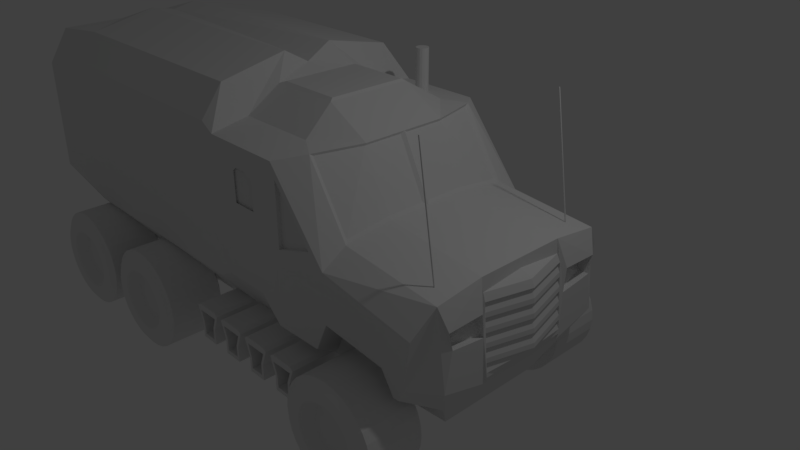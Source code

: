 # Source: Transport_Truck_Detailed_.blend  (saved by Blender 2.78.0; exported with 4.5.12 LTS)
import bpy
from mathutils import Matrix  # noqa: F401  (used for matrix-valued properties, if any)

bpy.ops.wm.read_factory_settings(use_empty=True)
scene = bpy.context.scene
scene.name = 'Scene'

# ---- collections
col_collection_1 = bpy.data.collections.new('Collection 1'); scene.collection.children.link(col_collection_1)

# ---- world
world_world = bpy.data.worlds.new('World'); scene.world = world_world
world_world.color = (0.05088, 0.05088, 0.05088)
world_world.use_sun_shadow = False
world_world.sun_shadow_jitter_overblur = 0.0
world_world.cycles.sampling_method = 'MANUAL'

# ---- cameras
cam_camera = bpy.data.cameras.new('Camera')
cam_camera.clip_end = 100.0
cam_camera.lens = 35.0
cam_camera.sensor_width = 32.0
cam_camera.sensor_height = 18.0
cam_camera.ortho_scale = 7.314
cam_camera.dof.focus_distance = 0.0
cam_camera.dof.aperture_fstop = 128.0

# ---- lights
light_lamp = bpy.data.lights.new('Lamp', 'POINT')
light_lamp.transmission_factor = 0.0
light_lamp.cutoff_distance = 30.0
light_lamp.energy = 100.0
light_lamp.shadow_buffer_clip_start = 1.001
light_lamp.shadow_soft_size = 0.1
light_lamp.shadow_maximum_resolution = 0.006
light_lamp.use_absolute_resolution = True

# ---- meshes
me_circle_001 = bpy.data.meshes.new('Circle.001')
me_circle_001.from_pydata([(0.0, 1.0, 0.0), (-0.3827, 0.9239, 0.0), (-0.7071, 0.7071, 0.0), (-0.9239, 0.3827, 0.0), (-1.0, -4.371e-08, 0.0), (-0.9239, -0.3827, 0.0), (-0.7071, -0.7071, 0.0), (-0.3827, -0.9239, 0.0), (-1.51e-07, -1.0, 0.0), (0.3827, -0.9239, 0.0), (0.7071, -0.7071, 0.0), (0.9239, -0.3827, 0.0), (1.0, 1.192e-08, 0.0), (0.9239, 0.3827, 0.0), (0.7071, 0.7071, 0.0), (0.3827, 0.9239, 0.0), (0.0, 1.0, 7.139), (-0.3827, 0.9239, 7.139), (-0.7071, 0.7071, 7.139), (-0.9239, 0.3827, 7.139), (-1.0, -4.371e-08, 7.139), (-0.9239, -0.3827, 7.139), (-0.7071, -0.7071, 7.139), (-0.3827, -0.9239, 7.139), (-1.51e-07, -1.0, 7.139), (0.3827, -0.9239, 7.139), (0.7071, -0.7071, 7.139), (0.9239, -0.3827, 7.139), (1.0, 1.192e-08, 7.139), (0.9239, 0.3827, 7.139), (0.7071, 0.7071, 7.139), (0.3827, 0.9239, 7.139)], [], [(1, 2, 18, 17), (9, 10, 26, 25), (2, 3, 19, 18), (10, 11, 27, 26), (3, 4, 20, 19), (11, 12, 28, 27), (4, 5, 21, 20), (12, 13, 29, 28), (5, 6, 22, 21), (13, 14, 30, 29), (6, 7, 23, 22), (14, 15, 31, 30), (7, 8, 24, 23), (0, 1, 17, 16), (15, 0, 16, 31), (8, 9, 25, 24), (17, 18, 19, 20, 21, 22, 23, 24, 25, 26, 27, 28, 29, 30, 31, 16)])
me_circle_001.use_remesh_preserve_volume = False
me_circle_001.use_remesh_preserve_attributes = False
me_circle_001.use_mirror_vertex_groups = False
me_circle_001.update()
me_cylinder_004 = bpy.data.meshes.new('Cylinder.004')
me_cylinder_004.from_pydata([(0.1187, 0.5966, 1.0), (0.2328, 0.5619, 1.0), (0.3379, 0.5057, 1.0), (0.4301, 0.4301, 1.0), (0.5057, 0.3379, 1.0), (0.5619, 0.2328, 1.0), (0.5966, 0.1187, 1.0), (0.6082, 9.672e-08, 1.0), (0.5966, -0.1187, 1.0), (0.5619, -0.2328, 1.0), (0.5057, -0.3379, 1.0), (0.4301, -0.4301, 1.0), (0.3379, -0.5057, 1.0), (0.2328, -0.5619, 1.0), (0.1187, -0.5966, 1.0), (-1.539e-07, -0.6082, 1.0), (-0.1187, -0.5966, 1.0), (-0.2328, -0.5619, 1.0), (-0.3379, -0.5057, 1.0), (-0.4301, -0.4301, 1.0), (-0.5057, -0.3379, 1.0), (-0.5619, -0.2328, 1.0), (-0.5966, -0.1187, 1.0), (-0.6082, 5.78e-07, 1.0), (-0.5966, 0.1187, 1.0), (-0.5619, 0.2328, 1.0), (-0.5057, 0.3379, 1.0), (-0.4301, 0.4301, 1.0), (-0.3379, 0.5057, 1.0), (-0.2328, 0.5619, 1.0), (-5.543e-08, 0.6082, 1.0), (-0.1187, 0.5966, 1.0), (-0.1683, 0.8462, 1.0), (-0.3302, 0.7971, 1.0), (-0.4793, 0.7174, 1.0), (-0.6101, 0.6101, 1.0), (-0.7174, 0.4793, 1.0), (-0.7971, 0.3302, 1.0), (-0.8462, 0.1683, 1.0), (-0.8628, 7.162e-07, 1.0), (-0.8462, -0.1683, 1.0), (-0.7971, -0.3302, 1.0), (-0.7174, -0.4793, 1.0), (-0.6101, -0.6101, 1.0), (-0.4793, -0.7174, 1.0), (-0.3302, -0.7971, 1.0), (-0.1683, -0.8462, 1.0), (-2.431e-07, -0.8628, 1.0), (0.1683, -0.8462, 1.0), (0.3302, -0.7971, 1.0), (0.4793, -0.7174, 1.0), (0.6101, -0.6101, 1.0), (0.7174, -0.4793, 1.0), (0.7971, -0.3302, 1.0), (0.8462, -0.1683, 1.0), (0.8628, 3.353e-08, 1.0), (0.8462, 0.1683, 1.0), (0.7971, 0.3302, 1.0), (0.7174, 0.4793, 1.0), (0.6101, 0.6101, 1.0), (0.4793, 0.7174, 1.0), (0.3302, 0.7971, 1.0), (0.1683, 0.8462, 1.0), (-1.034e-07, 0.8628, 1.0), (-1.034e-07, 0.8628, -1.0), (0.0, 1.0, -0.8635), (-1.034e-07, 0.8628, 1.0), (0.0, 1.0, 0.8635), (0.1683, 0.8462, -1.0), (0.1951, 0.9808, -0.8635), (0.1683, 0.8462, 1.0), (0.1951, 0.9808, 0.8635), (0.3302, 0.7971, -1.0), (0.3827, 0.9239, -0.8635), (0.3302, 0.7971, 1.0), (0.3827, 0.9239, 0.8635), (0.4793, 0.7174, -1.0), (0.5556, 0.8315, -0.8635), (0.4793, 0.7174, 1.0), (0.5556, 0.8315, 0.8635), (0.6101, 0.6101, -1.0), (0.7071, 0.7071, -0.8635), (0.6101, 0.6101, 1.0), (0.7071, 0.7071, 0.8635), (0.7174, 0.4793, -1.0), (0.8315, 0.5556, -0.8635), (0.7174, 0.4793, 1.0), (0.8315, 0.5556, 0.8635), (0.7971, 0.3302, -1.0), (0.9239, 0.3827, -0.8635), (0.7971, 0.3302, 1.0), (0.9239, 0.3827, 0.8635), (0.8462, 0.1683, -1.0), (0.9808, 0.1951, -0.8635), (0.8462, 0.1683, 1.0), (0.9808, 0.1951, 0.8635), (0.8628, 3.446e-08, -1.0), (1.0, 7.55e-08, -0.8635), (0.8628, 3.353e-08, 1.0), (1.0, 7.55e-08, 0.8635), (0.8462, -0.1683, -1.0), (0.9808, -0.1951, -0.8635), (0.8462, -0.1683, 1.0), (0.9808, -0.1951, 0.8635), (0.7971, -0.3302, -1.0), (0.9239, -0.3827, -0.8635), (0.7971, -0.3302, 1.0), (0.9239, -0.3827, 0.8635), (0.7174, -0.4793, -1.0), (0.8315, -0.5556, -0.8635), (0.7174, -0.4793, 1.0), (0.8315, -0.5556, 0.8635), (0.6101, -0.6101, -1.0), (0.7071, -0.7071, -0.8635), (0.6101, -0.6101, 1.0), (0.7071, -0.7071, 0.8635), (0.4793, -0.7174, -1.0), (0.5556, -0.8315, -0.8635), (0.4793, -0.7174, 1.0), (0.5556, -0.8315, 0.8635), (0.3302, -0.7971, -1.0), (0.3827, -0.9239, -0.8635), (0.3302, -0.7971, 1.0), (0.3827, -0.9239, 0.8635), (0.1683, -0.8462, -1.0), (0.1951, -0.9808, -0.8635), (0.1683, -0.8462, 1.0), (0.1951, -0.9808, 0.8635), (-2.403e-07, -0.8628, -1.0), (-3.258e-07, -1.0, -0.8635), (-2.431e-07, -0.8628, 1.0), (-3.258e-07, -1.0, 0.8635), (-0.1683, -0.8462, -1.0), (-0.1951, -0.9808, -0.8635), (-0.1683, -0.8462, 1.0), (-0.1951, -0.9808, 0.8635), (-0.3302, -0.7971, -1.0), (-0.3827, -0.9239, -0.8635), (-0.3302, -0.7971, 1.0), (-0.3827, -0.9239, 0.8635), (-0.4793, -0.7174, -1.0), (-0.5556, -0.8315, -0.8635), (-0.4793, -0.7174, 1.0), (-0.5556, -0.8315, 0.8635), (-0.6101, -0.6101, -1.0), (-0.7071, -0.7071, -0.8635), (-0.6101, -0.6101, 1.0), (-0.7071, -0.7071, 0.8635), (-0.7174, -0.4793, -1.0), (-0.8315, -0.5556, -0.8635), (-0.7174, -0.4793, 1.0), (-0.8315, -0.5556, 0.8635), (-0.7971, -0.3302, -1.0), (-0.9239, -0.3827, -0.8635), (-0.7971, -0.3302, 1.0), (-0.9239, -0.3827, 0.8635), (-0.8462, -0.1683, -1.0), (-0.9808, -0.1951, -0.8635), (-0.8462, -0.1683, 1.0), (-0.9808, -0.1951, 0.8635), (-0.8628, 7.134e-07, -1.0), (-1.0, 9.656e-07, -0.8635), (-0.8628, 7.162e-07, 1.0), (-1.0, 9.656e-07, 0.8635), (-0.8462, 0.1683, -1.0), (-0.9808, 0.1951, -0.8635), (-0.8462, 0.1683, 1.0), (-0.9808, 0.1951, 0.8635), (-0.7971, 0.3302, -1.0), (-0.9239, 0.3827, -0.8635), (-0.7971, 0.3302, 1.0), (-0.9239, 0.3827, 0.8635), (-0.7174, 0.4793, -1.0), (-0.8315, 0.5556, -0.8635), (-0.7174, 0.4793, 1.0), (-0.8315, 0.5556, 0.8635), (-0.6101, 0.6101, -1.0), (-0.7071, 0.7071, -0.8635), (-0.6101, 0.6101, 1.0), (-0.7071, 0.7071, 0.8635), (-0.4793, 0.7174, -1.0), (-0.5556, 0.8315, -0.8635), (-0.4793, 0.7174, 1.0), (-0.5556, 0.8315, 0.8635), (-0.3302, 0.7971, -1.0), (-0.3827, 0.9239, -0.8635), (-0.3302, 0.7971, 1.0), (-0.3827, 0.9239, 0.8635), (-0.1683, 0.8462, -1.0), (-0.1951, 0.9808, -0.8635), (-0.1683, 0.8462, 1.0), (-0.1951, 0.9808, 0.8635), (-1.416e-08, 0.4297, 0.6525), (0.08383, 0.4214, 0.6525), (0.2387, 0.3573, 0.6525), (0.3038, 0.3038, 0.6525), (0.1644, 0.397, 0.6525), (0.3573, 0.2387, 0.6525), (0.397, 0.1644, 0.6525), (0.4214, 0.08383, 0.6525), (0.4297, 1.346e-07, 0.6525), (0.4214, -0.08383, 0.6525), (0.397, -0.1644, 0.6525), (0.3573, -0.2387, 0.6525), (0.3038, -0.3038, 0.6525), (0.2387, -0.3573, 0.6525), (0.1644, -0.397, 0.6525), (0.08383, -0.4214, 0.6525), (-8.373e-08, -0.4297, 0.6525), (-0.08383, -0.4214, 0.6525), (-0.1644, -0.397, 0.6525), (-0.2387, -0.3573, 0.6525), (-0.3038, -0.3038, 0.6525), (-0.3573, -0.2387, 0.6525), (-0.397, -0.1644, 0.6525), (-0.4214, -0.08383, 0.6525), (-0.4297, 4.746e-07, 0.6525), (-0.4214, 0.08383, 0.6525), (-0.397, 0.1644, 0.6525), (-0.3573, 0.2387, 0.6525), (-0.3038, 0.3038, 0.6525), (-0.2387, 0.3573, 0.6525), (-0.1644, 0.397, 0.6525), (-0.08383, 0.4214, 0.6525)], [], [(189, 191, 67, 65), (73, 75, 79, 77), (77, 79, 83, 81), (81, 83, 87, 85), (85, 87, 91, 89), (89, 91, 95, 93), (93, 95, 99, 97), (97, 99, 103, 101), (101, 103, 107, 105), (105, 107, 111, 109), (109, 111, 115, 113), (113, 115, 119, 117), (117, 119, 123, 121), (121, 123, 127, 125), (125, 127, 131, 129), (129, 131, 135, 133), (133, 135, 139, 137), (137, 139, 143, 141), (141, 143, 147, 145), (145, 147, 151, 149), (149, 151, 155, 153), (153, 155, 159, 157), (157, 159, 163, 161), (161, 163, 167, 165), (165, 167, 171, 169), (169, 171, 175, 173), (173, 175, 179, 177), (177, 179, 183, 181), (181, 183, 187, 185), (185, 187, 191, 189), (69, 71, 75, 73), (48, 49, 13, 14), (170, 166, 38, 37), (65, 67, 71, 69), (65, 69, 68, 64), (71, 67, 66, 70), (69, 73, 72, 68), (75, 71, 70, 74), (73, 77, 76, 72), (79, 75, 74, 78), (77, 81, 80, 76), (83, 79, 78, 82), (81, 85, 84, 80), (87, 83, 82, 86), (85, 89, 88, 84), (91, 87, 86, 90), (89, 93, 92, 88), (95, 91, 90, 94), (93, 97, 96, 92), (99, 95, 94, 98), (97, 101, 100, 96), (103, 99, 98, 102), (101, 105, 104, 100), (107, 103, 102, 106), (105, 109, 108, 104), (111, 107, 106, 110), (109, 113, 112, 108), (115, 111, 110, 114), (113, 117, 116, 112), (119, 115, 114, 118), (117, 121, 120, 116), (123, 119, 118, 122), (121, 125, 124, 120), (127, 123, 122, 126), (125, 129, 128, 124), (131, 127, 126, 130), (129, 133, 132, 128), (135, 131, 130, 134), (133, 137, 136, 132), (139, 135, 134, 138), (137, 141, 140, 136), (143, 139, 138, 142), (141, 145, 144, 140), (147, 143, 142, 146), (145, 149, 148, 144), (151, 147, 146, 150), (149, 153, 152, 148), (155, 151, 150, 154), (153, 157, 156, 152), (159, 155, 154, 158), (157, 161, 160, 156), (163, 159, 158, 162), (161, 165, 164, 160), (167, 163, 162, 166), (165, 169, 168, 164), (171, 167, 166, 170), (169, 173, 172, 168), (175, 171, 170, 174), (173, 177, 176, 172), (179, 175, 174, 178), (177, 181, 180, 176), (183, 179, 178, 182), (181, 185, 184, 180), (187, 183, 182, 186), (185, 189, 188, 184), (191, 187, 186, 190), (189, 65, 64, 188), (67, 191, 190, 66), (64, 68, 72, 76, 80, 84, 88, 92, 96, 100, 104, 108, 112, 116, 120, 124, 128, 132, 136, 140, 144, 148, 152, 156, 160, 164, 168, 172, 176, 180, 184, 188), (90, 86, 58, 57), (126, 122, 49, 48), (162, 158, 40, 39), (82, 78, 60, 59), (118, 114, 51, 50), (154, 150, 42, 41), (190, 186, 33, 32), (74, 70, 62, 61), (110, 106, 53, 52), (146, 142, 44, 43), (182, 178, 35, 34), (102, 98, 55, 54), (138, 134, 46, 45), (174, 170, 37, 36), (94, 90, 57, 56), (130, 126, 48, 47), (66, 190, 32, 63), (166, 162, 39, 38), (86, 82, 59, 58), (122, 118, 50, 49), (158, 154, 41, 40), (78, 74, 61, 60), (114, 110, 52, 51), (150, 146, 43, 42), (186, 182, 34, 33), (70, 66, 63, 62), (106, 102, 54, 53), (142, 138, 45, 44), (178, 174, 36, 35), (98, 94, 56, 55), (134, 130, 47, 46), (14, 13, 206, 207), (35, 36, 26, 27), (62, 63, 30, 0), (49, 50, 12, 13), (36, 37, 25, 26), (50, 51, 11, 12), (37, 38, 24, 25), (51, 52, 10, 11), (38, 39, 23, 24), (52, 53, 9, 10), (39, 40, 22, 23), (53, 54, 8, 9), (40, 41, 21, 22), (54, 55, 7, 8), (41, 42, 20, 21), (55, 56, 6, 7), (42, 43, 19, 20), (56, 57, 5, 6), (43, 44, 18, 19), (57, 58, 4, 5), (44, 45, 17, 18), (63, 32, 31, 30), (58, 59, 3, 4), (45, 46, 16, 17), (32, 33, 29, 31), (59, 60, 2, 3), (46, 47, 15, 16), (33, 34, 28, 29), (60, 61, 1, 2), (47, 48, 14, 15), (34, 35, 27, 28), (61, 62, 0, 1), (193, 192, 223, 222, 221, 220, 219, 218, 217, 216, 215, 214, 213, 212, 211, 210, 209, 208, 207, 206, 205, 204, 203, 202, 201, 200, 199, 198, 197, 195, 194, 196), (28, 27, 220, 221), (15, 14, 207, 208), (0, 30, 192, 193), (2, 1, 196, 194), (29, 28, 221, 222), (16, 15, 208, 209), (3, 2, 194, 195), (4, 3, 195, 197), (31, 29, 222, 223), (17, 16, 209, 210), (1, 0, 193, 196), (30, 31, 223, 192), (18, 17, 210, 211), (5, 4, 197, 198), (19, 18, 211, 212), (6, 5, 198, 199), (20, 19, 212, 213), (7, 6, 199, 200), (21, 20, 213, 214), (8, 7, 200, 201), (22, 21, 214, 215), (9, 8, 201, 202), (23, 22, 215, 216), (10, 9, 202, 203), (24, 23, 216, 217), (11, 10, 203, 204), (25, 24, 217, 218), (12, 11, 204, 205), (26, 25, 218, 219), (13, 12, 205, 206), (27, 26, 219, 220)])
me_cylinder_004.use_remesh_preserve_volume = False
me_cylinder_004.use_remesh_preserve_attributes = False
me_cylinder_004.use_mirror_vertex_groups = False
me_cylinder_004.update()
me_cylinder_003 = bpy.data.meshes.new('Cylinder.003')
me_cylinder_003.from_pydata([(0.1187, 0.5966, 1.0), (0.2328, 0.5619, 1.0), (0.3379, 0.5057, 1.0), (0.4301, 0.4301, 1.0), (0.5057, 0.3379, 1.0), (0.5619, 0.2328, 1.0), (0.5966, 0.1187, 1.0), (0.6082, 9.672e-08, 1.0), (0.5966, -0.1187, 1.0), (0.5619, -0.2328, 1.0), (0.5057, -0.3379, 1.0), (0.4301, -0.4301, 1.0), (0.3379, -0.5057, 1.0), (0.2328, -0.5619, 1.0), (0.1187, -0.5966, 1.0), (-1.539e-07, -0.6082, 1.0), (-0.1187, -0.5966, 1.0), (-0.2328, -0.5619, 1.0), (-0.3379, -0.5057, 1.0), (-0.4301, -0.4301, 1.0), (-0.5057, -0.3379, 1.0), (-0.5619, -0.2328, 1.0), (-0.5966, -0.1187, 1.0), (-0.6082, 5.78e-07, 1.0), (-0.5966, 0.1187, 1.0), (-0.5619, 0.2328, 1.0), (-0.5057, 0.3379, 1.0), (-0.4301, 0.4301, 1.0), (-0.3379, 0.5057, 1.0), (-0.2328, 0.5619, 1.0), (-5.543e-08, 0.6082, 1.0), (-0.1187, 0.5966, 1.0), (-0.1683, 0.8462, 1.0), (-0.3302, 0.7971, 1.0), (-0.4793, 0.7174, 1.0), (-0.6101, 0.6101, 1.0), (-0.7174, 0.4793, 1.0), (-0.7971, 0.3302, 1.0), (-0.8462, 0.1683, 1.0), (-0.8628, 7.162e-07, 1.0), (-0.8462, -0.1683, 1.0), (-0.7971, -0.3302, 1.0), (-0.7174, -0.4793, 1.0), (-0.6101, -0.6101, 1.0), (-0.4793, -0.7174, 1.0), (-0.3302, -0.7971, 1.0), (-0.1683, -0.8462, 1.0), (-2.431e-07, -0.8628, 1.0), (0.1683, -0.8462, 1.0), (0.3302, -0.7971, 1.0), (0.4793, -0.7174, 1.0), (0.6101, -0.6101, 1.0), (0.7174, -0.4793, 1.0), (0.7971, -0.3302, 1.0), (0.8462, -0.1683, 1.0), (0.8628, 3.353e-08, 1.0), (0.8462, 0.1683, 1.0), (0.7971, 0.3302, 1.0), (0.7174, 0.4793, 1.0), (0.6101, 0.6101, 1.0), (0.4793, 0.7174, 1.0), (0.3302, 0.7971, 1.0), (0.1683, 0.8462, 1.0), (-1.034e-07, 0.8628, 1.0), (-1.034e-07, 0.8628, -1.0), (0.0, 1.0, -0.8635), (-1.034e-07, 0.8628, 1.0), (0.0, 1.0, 0.8635), (0.1683, 0.8462, -1.0), (0.1951, 0.9808, -0.8635), (0.1683, 0.8462, 1.0), (0.1951, 0.9808, 0.8635), (0.3302, 0.7971, -1.0), (0.3827, 0.9239, -0.8635), (0.3302, 0.7971, 1.0), (0.3827, 0.9239, 0.8635), (0.4793, 0.7174, -1.0), (0.5556, 0.8315, -0.8635), (0.4793, 0.7174, 1.0), (0.5556, 0.8315, 0.8635), (0.6101, 0.6101, -1.0), (0.7071, 0.7071, -0.8635), (0.6101, 0.6101, 1.0), (0.7071, 0.7071, 0.8635), (0.7174, 0.4793, -1.0), (0.8315, 0.5556, -0.8635), (0.7174, 0.4793, 1.0), (0.8315, 0.5556, 0.8635), (0.7971, 0.3302, -1.0), (0.9239, 0.3827, -0.8635), (0.7971, 0.3302, 1.0), (0.9239, 0.3827, 0.8635), (0.8462, 0.1683, -1.0), (0.9808, 0.1951, -0.8635), (0.8462, 0.1683, 1.0), (0.9808, 0.1951, 0.8635), (0.8628, 3.446e-08, -1.0), (1.0, 7.55e-08, -0.8635), (0.8628, 3.353e-08, 1.0), (1.0, 7.55e-08, 0.8635), (0.8462, -0.1683, -1.0), (0.9808, -0.1951, -0.8635), (0.8462, -0.1683, 1.0), (0.9808, -0.1951, 0.8635), (0.7971, -0.3302, -1.0), (0.9239, -0.3827, -0.8635), (0.7971, -0.3302, 1.0), (0.9239, -0.3827, 0.8635), (0.7174, -0.4793, -1.0), (0.8315, -0.5556, -0.8635), (0.7174, -0.4793, 1.0), (0.8315, -0.5556, 0.8635), (0.6101, -0.6101, -1.0), (0.7071, -0.7071, -0.8635), (0.6101, -0.6101, 1.0), (0.7071, -0.7071, 0.8635), (0.4793, -0.7174, -1.0), (0.5556, -0.8315, -0.8635), (0.4793, -0.7174, 1.0), (0.5556, -0.8315, 0.8635), (0.3302, -0.7971, -1.0), (0.3827, -0.9239, -0.8635), (0.3302, -0.7971, 1.0), (0.3827, -0.9239, 0.8635), (0.1683, -0.8462, -1.0), (0.1951, -0.9808, -0.8635), (0.1683, -0.8462, 1.0), (0.1951, -0.9808, 0.8635), (-2.403e-07, -0.8628, -1.0), (-3.258e-07, -1.0, -0.8635), (-2.431e-07, -0.8628, 1.0), (-3.258e-07, -1.0, 0.8635), (-0.1683, -0.8462, -1.0), (-0.1951, -0.9808, -0.8635), (-0.1683, -0.8462, 1.0), (-0.1951, -0.9808, 0.8635), (-0.3302, -0.7971, -1.0), (-0.3827, -0.9239, -0.8635), (-0.3302, -0.7971, 1.0), (-0.3827, -0.9239, 0.8635), (-0.4793, -0.7174, -1.0), (-0.5556, -0.8315, -0.8635), (-0.4793, -0.7174, 1.0), (-0.5556, -0.8315, 0.8635), (-0.6101, -0.6101, -1.0), (-0.7071, -0.7071, -0.8635), (-0.6101, -0.6101, 1.0), (-0.7071, -0.7071, 0.8635), (-0.7174, -0.4793, -1.0), (-0.8315, -0.5556, -0.8635), (-0.7174, -0.4793, 1.0), (-0.8315, -0.5556, 0.8635), (-0.7971, -0.3302, -1.0), (-0.9239, -0.3827, -0.8635), (-0.7971, -0.3302, 1.0), (-0.9239, -0.3827, 0.8635), (-0.8462, -0.1683, -1.0), (-0.9808, -0.1951, -0.8635), (-0.8462, -0.1683, 1.0), (-0.9808, -0.1951, 0.8635), (-0.8628, 7.134e-07, -1.0), (-1.0, 9.656e-07, -0.8635), (-0.8628, 7.162e-07, 1.0), (-1.0, 9.656e-07, 0.8635), (-0.8462, 0.1683, -1.0), (-0.9808, 0.1951, -0.8635), (-0.8462, 0.1683, 1.0), (-0.9808, 0.1951, 0.8635), (-0.7971, 0.3302, -1.0), (-0.9239, 0.3827, -0.8635), (-0.7971, 0.3302, 1.0), (-0.9239, 0.3827, 0.8635), (-0.7174, 0.4793, -1.0), (-0.8315, 0.5556, -0.8635), (-0.7174, 0.4793, 1.0), (-0.8315, 0.5556, 0.8635), (-0.6101, 0.6101, -1.0), (-0.7071, 0.7071, -0.8635), (-0.6101, 0.6101, 1.0), (-0.7071, 0.7071, 0.8635), (-0.4793, 0.7174, -1.0), (-0.5556, 0.8315, -0.8635), (-0.4793, 0.7174, 1.0), (-0.5556, 0.8315, 0.8635), (-0.3302, 0.7971, -1.0), (-0.3827, 0.9239, -0.8635), (-0.3302, 0.7971, 1.0), (-0.3827, 0.9239, 0.8635), (-0.1683, 0.8462, -1.0), (-0.1951, 0.9808, -0.8635), (-0.1683, 0.8462, 1.0), (-0.1951, 0.9808, 0.8635), (-1.416e-08, 0.4297, 0.6525), (0.08383, 0.4214, 0.6525), (0.2387, 0.3573, 0.6525), (0.3038, 0.3038, 0.6525), (0.1644, 0.397, 0.6525), (0.3573, 0.2387, 0.6525), (0.397, 0.1644, 0.6525), (0.4214, 0.08383, 0.6525), (0.4297, 1.346e-07, 0.6525), (0.4214, -0.08383, 0.6525), (0.397, -0.1644, 0.6525), (0.3573, -0.2387, 0.6525), (0.3038, -0.3038, 0.6525), (0.2387, -0.3573, 0.6525), (0.1644, -0.397, 0.6525), (0.08383, -0.4214, 0.6525), (-8.373e-08, -0.4297, 0.6525), (-0.08383, -0.4214, 0.6525), (-0.1644, -0.397, 0.6525), (-0.2387, -0.3573, 0.6525), (-0.3038, -0.3038, 0.6525), (-0.3573, -0.2387, 0.6525), (-0.397, -0.1644, 0.6525), (-0.4214, -0.08383, 0.6525), (-0.4297, 4.746e-07, 0.6525), (-0.4214, 0.08383, 0.6525), (-0.397, 0.1644, 0.6525), (-0.3573, 0.2387, 0.6525), (-0.3038, 0.3038, 0.6525), (-0.2387, 0.3573, 0.6525), (-0.1644, 0.397, 0.6525), (-0.08383, 0.4214, 0.6525)], [], [(189, 191, 67, 65), (73, 75, 79, 77), (77, 79, 83, 81), (81, 83, 87, 85), (85, 87, 91, 89), (89, 91, 95, 93), (93, 95, 99, 97), (97, 99, 103, 101), (101, 103, 107, 105), (105, 107, 111, 109), (109, 111, 115, 113), (113, 115, 119, 117), (117, 119, 123, 121), (121, 123, 127, 125), (125, 127, 131, 129), (129, 131, 135, 133), (133, 135, 139, 137), (137, 139, 143, 141), (141, 143, 147, 145), (145, 147, 151, 149), (149, 151, 155, 153), (153, 155, 159, 157), (157, 159, 163, 161), (161, 163, 167, 165), (165, 167, 171, 169), (169, 171, 175, 173), (173, 175, 179, 177), (177, 179, 183, 181), (181, 183, 187, 185), (185, 187, 191, 189), (69, 71, 75, 73), (48, 49, 13, 14), (170, 166, 38, 37), (65, 67, 71, 69), (65, 69, 68, 64), (71, 67, 66, 70), (69, 73, 72, 68), (75, 71, 70, 74), (73, 77, 76, 72), (79, 75, 74, 78), (77, 81, 80, 76), (83, 79, 78, 82), (81, 85, 84, 80), (87, 83, 82, 86), (85, 89, 88, 84), (91, 87, 86, 90), (89, 93, 92, 88), (95, 91, 90, 94), (93, 97, 96, 92), (99, 95, 94, 98), (97, 101, 100, 96), (103, 99, 98, 102), (101, 105, 104, 100), (107, 103, 102, 106), (105, 109, 108, 104), (111, 107, 106, 110), (109, 113, 112, 108), (115, 111, 110, 114), (113, 117, 116, 112), (119, 115, 114, 118), (117, 121, 120, 116), (123, 119, 118, 122), (121, 125, 124, 120), (127, 123, 122, 126), (125, 129, 128, 124), (131, 127, 126, 130), (129, 133, 132, 128), (135, 131, 130, 134), (133, 137, 136, 132), (139, 135, 134, 138), (137, 141, 140, 136), (143, 139, 138, 142), (141, 145, 144, 140), (147, 143, 142, 146), (145, 149, 148, 144), (151, 147, 146, 150), (149, 153, 152, 148), (155, 151, 150, 154), (153, 157, 156, 152), (159, 155, 154, 158), (157, 161, 160, 156), (163, 159, 158, 162), (161, 165, 164, 160), (167, 163, 162, 166), (165, 169, 168, 164), (171, 167, 166, 170), (169, 173, 172, 168), (175, 171, 170, 174), (173, 177, 176, 172), (179, 175, 174, 178), (177, 181, 180, 176), (183, 179, 178, 182), (181, 185, 184, 180), (187, 183, 182, 186), (185, 189, 188, 184), (191, 187, 186, 190), (189, 65, 64, 188), (67, 191, 190, 66), (64, 68, 72, 76, 80, 84, 88, 92, 96, 100, 104, 108, 112, 116, 120, 124, 128, 132, 136, 140, 144, 148, 152, 156, 160, 164, 168, 172, 176, 180, 184, 188), (90, 86, 58, 57), (126, 122, 49, 48), (162, 158, 40, 39), (82, 78, 60, 59), (118, 114, 51, 50), (154, 150, 42, 41), (190, 186, 33, 32), (74, 70, 62, 61), (110, 106, 53, 52), (146, 142, 44, 43), (182, 178, 35, 34), (102, 98, 55, 54), (138, 134, 46, 45), (174, 170, 37, 36), (94, 90, 57, 56), (130, 126, 48, 47), (66, 190, 32, 63), (166, 162, 39, 38), (86, 82, 59, 58), (122, 118, 50, 49), (158, 154, 41, 40), (78, 74, 61, 60), (114, 110, 52, 51), (150, 146, 43, 42), (186, 182, 34, 33), (70, 66, 63, 62), (106, 102, 54, 53), (142, 138, 45, 44), (178, 174, 36, 35), (98, 94, 56, 55), (134, 130, 47, 46), (14, 13, 206, 207), (35, 36, 26, 27), (62, 63, 30, 0), (49, 50, 12, 13), (36, 37, 25, 26), (50, 51, 11, 12), (37, 38, 24, 25), (51, 52, 10, 11), (38, 39, 23, 24), (52, 53, 9, 10), (39, 40, 22, 23), (53, 54, 8, 9), (40, 41, 21, 22), (54, 55, 7, 8), (41, 42, 20, 21), (55, 56, 6, 7), (42, 43, 19, 20), (56, 57, 5, 6), (43, 44, 18, 19), (57, 58, 4, 5), (44, 45, 17, 18), (63, 32, 31, 30), (58, 59, 3, 4), (45, 46, 16, 17), (32, 33, 29, 31), (59, 60, 2, 3), (46, 47, 15, 16), (33, 34, 28, 29), (60, 61, 1, 2), (47, 48, 14, 15), (34, 35, 27, 28), (61, 62, 0, 1), (193, 192, 223, 222, 221, 220, 219, 218, 217, 216, 215, 214, 213, 212, 211, 210, 209, 208, 207, 206, 205, 204, 203, 202, 201, 200, 199, 198, 197, 195, 194, 196), (28, 27, 220, 221), (15, 14, 207, 208), (0, 30, 192, 193), (2, 1, 196, 194), (29, 28, 221, 222), (16, 15, 208, 209), (3, 2, 194, 195), (4, 3, 195, 197), (31, 29, 222, 223), (17, 16, 209, 210), (1, 0, 193, 196), (30, 31, 223, 192), (18, 17, 210, 211), (5, 4, 197, 198), (19, 18, 211, 212), (6, 5, 198, 199), (20, 19, 212, 213), (7, 6, 199, 200), (21, 20, 213, 214), (8, 7, 200, 201), (22, 21, 214, 215), (9, 8, 201, 202), (23, 22, 215, 216), (10, 9, 202, 203), (24, 23, 216, 217), (11, 10, 203, 204), (25, 24, 217, 218), (12, 11, 204, 205), (26, 25, 218, 219), (13, 12, 205, 206), (27, 26, 219, 220)])
me_cylinder_003.use_remesh_preserve_volume = False
me_cylinder_003.use_remesh_preserve_attributes = False
me_cylinder_003.use_mirror_vertex_groups = False
me_cylinder_003.update()
me_cube_007 = bpy.data.meshes.new('Cube.007')
me_cube_007.from_pydata([(-0.4457, -1.0, -0.7499), (-0.728, -1.0, 0.7499), (-0.616, 1.0, -1.0), (-1.0, 1.0, 1.0), (0.4457, -1.0, -0.7499), (0.728, -1.0, 0.7499), (0.616, 1.0, -1.0), (1.0, 1.0, 1.0), (-0.616, -1.0, -1.0), (-1.0, -1.0, 1.0), (1.0, -1.0, 1.0), (0.616, -1.0, -1.0), (-0.3705, -0.3934, -0.6233), (-0.6051, -0.3934, 0.6233), (0.6051, -0.3934, 0.6233), (0.3705, -0.3934, -0.6233), (-0.616, -1.0, 0.0), (-0.616, 1.0, 0.0), (0.616, 1.0, 0.0), (0.616, -1.0, 0.0), (-0.4472, -1.0, 0.0), (0.4472, -1.0, -5.96e-08), (-0.3717, -0.3934, 0.0), (0.3717, -0.3934, 0.0), (-0.7485, -1.0, 1.163), (-0.7485, 1.0, 1.163), (0.7485, 1.0, 1.163), (0.7485, -1.0, 1.163)], [], [(16, 9, 3, 17), (17, 3, 7, 18), (18, 7, 10, 19), (0, 4, 15, 12), (2, 6, 11, 8), (7, 3, 25, 26), (20, 1, 9, 16), (21, 4, 11, 19), (4, 0, 8, 11), (1, 5, 10, 9), (23, 14, 13, 22), (20, 0, 12, 22), (5, 1, 13, 14), (21, 5, 14, 23), (4, 21, 23, 15), (1, 20, 22, 13), (15, 23, 22, 12), (5, 21, 19, 10), (0, 20, 16, 8), (6, 18, 19, 11), (2, 17, 18, 6), (8, 16, 17, 2), (26, 25, 24, 27), (10, 7, 26, 27), (3, 9, 24, 25), (9, 10, 27, 24)])
me_cube_007.use_remesh_preserve_volume = False
me_cube_007.use_remesh_preserve_attributes = False
me_cube_007.use_mirror_vertex_groups = False
me_cube_007.update()
me_cylinder_002 = bpy.data.meshes.new('Cylinder.002')
me_cylinder_002.from_pydata([(0.0, 1.0, -1.0), (0.0, 1.0, 1.0), (0.7071, 0.7071, -1.0), (0.7071, 0.7071, 1.0), (1.0, -4.371e-08, -1.0), (1.0, -4.371e-08, 1.0), (0.7071, -0.7071, -1.0), (0.7071, -0.7071, 1.0), (-8.742e-08, -1.0, -1.0), (-8.742e-08, -1.0, 1.0), (-0.7071, -0.7071, -1.0), (-0.7071, -0.7071, 1.0), (-1.0, 1.192e-08, -1.0), (-1.0, 1.192e-08, 1.0), (-0.7071, 0.7071, -1.0), (-0.7071, 0.7071, 1.0)], [], [(0, 1, 3, 2), (2, 3, 5, 4), (4, 5, 7, 6), (6, 7, 9, 8), (8, 9, 11, 10), (10, 11, 13, 12), (3, 1, 15, 13, 11, 9, 7, 5), (12, 13, 15, 14), (14, 15, 1, 0), (0, 2, 4, 6, 8, 10, 12, 14)])
me_cylinder_002.use_remesh_preserve_volume = False
me_cylinder_002.use_remesh_preserve_attributes = False
me_cylinder_002.use_mirror_vertex_groups = False
me_cylinder_002.update()
me_cylinder = bpy.data.meshes.new('Cylinder')
me_cylinder.from_pydata([(0.0, 1.0, -1.0), (0.0, 1.0, 1.0), (0.7071, 0.7071, -1.0), (0.7071, 0.7071, 1.0), (1.0, -4.371e-08, -1.0), (1.0, -4.371e-08, 1.0), (0.7071, -0.7071, -1.0), (0.7071, -0.7071, 1.0), (-8.742e-08, -1.0, -1.0), (-8.742e-08, -1.0, 1.0), (-0.7071, -0.7071, -1.0), (-0.7071, -0.7071, 1.0), (-1.0, 1.192e-08, -1.0), (-1.0, 1.192e-08, 1.0), (-0.7071, 0.7071, -1.0), (-0.7071, 0.7071, 1.0)], [], [(0, 1, 3, 2), (2, 3, 5, 4), (4, 5, 7, 6), (6, 7, 9, 8), (8, 9, 11, 10), (10, 11, 13, 12), (3, 1, 15, 13, 11, 9, 7, 5), (12, 13, 15, 14), (14, 15, 1, 0), (0, 2, 4, 6, 8, 10, 12, 14)])
me_cylinder.use_remesh_preserve_volume = False
me_cylinder.use_remesh_preserve_attributes = False
me_cylinder.use_mirror_vertex_groups = False
me_cylinder.update()
me_cylinder_006 = bpy.data.meshes.new('Cylinder.006')
me_cylinder_006.from_pydata([(0.1187, 0.5966, 1.0), (0.2328, 0.5619, 1.0), (0.3379, 0.5057, 1.0), (0.4301, 0.4301, 1.0), (0.5057, 0.3379, 1.0), (0.5619, 0.2328, 1.0), (0.5966, 0.1187, 1.0), (0.6082, 9.672e-08, 1.0), (0.5966, -0.1187, 1.0), (0.5619, -0.2328, 1.0), (0.5057, -0.3379, 1.0), (0.4301, -0.4301, 1.0), (0.3379, -0.5057, 1.0), (0.2328, -0.5619, 1.0), (0.1187, -0.5966, 1.0), (-1.539e-07, -0.6082, 1.0), (-0.1187, -0.5966, 1.0), (-0.2328, -0.5619, 1.0), (-0.3379, -0.5057, 1.0), (-0.4301, -0.4301, 1.0), (-0.5057, -0.3379, 1.0), (-0.5619, -0.2328, 1.0), (-0.5966, -0.1187, 1.0), (-0.6082, 5.78e-07, 1.0), (-0.5966, 0.1187, 1.0), (-0.5619, 0.2328, 1.0), (-0.5057, 0.3379, 1.0), (-0.4301, 0.4301, 1.0), (-0.3379, 0.5057, 1.0), (-0.2328, 0.5619, 1.0), (-5.543e-08, 0.6082, 1.0), (-0.1187, 0.5966, 1.0), (-0.1683, 0.8462, 1.0), (-0.3302, 0.7971, 1.0), (-0.4793, 0.7174, 1.0), (-0.6101, 0.6101, 1.0), (-0.7174, 0.4793, 1.0), (-0.7971, 0.3302, 1.0), (-0.8462, 0.1683, 1.0), (-0.8628, 7.162e-07, 1.0), (-0.8462, -0.1683, 1.0), (-0.7971, -0.3302, 1.0), (-0.7174, -0.4793, 1.0), (-0.6101, -0.6101, 1.0), (-0.4793, -0.7174, 1.0), (-0.3302, -0.7971, 1.0), (-0.1683, -0.8462, 1.0), (-2.431e-07, -0.8628, 1.0), (0.1683, -0.8462, 1.0), (0.3302, -0.7971, 1.0), (0.4793, -0.7174, 1.0), (0.6101, -0.6101, 1.0), (0.7174, -0.4793, 1.0), (0.7971, -0.3302, 1.0), (0.8462, -0.1683, 1.0), (0.8628, 3.353e-08, 1.0), (0.8462, 0.1683, 1.0), (0.7971, 0.3302, 1.0), (0.7174, 0.4793, 1.0), (0.6101, 0.6101, 1.0), (0.4793, 0.7174, 1.0), (0.3302, 0.7971, 1.0), (0.1683, 0.8462, 1.0), (-1.034e-07, 0.8628, 1.0), (-1.034e-07, 0.8628, -1.0), (0.0, 1.0, -0.8635), (-1.034e-07, 0.8628, 1.0), (0.0, 1.0, 0.8635), (0.1683, 0.8462, -1.0), (0.1951, 0.9808, -0.8635), (0.1683, 0.8462, 1.0), (0.1951, 0.9808, 0.8635), (0.3302, 0.7971, -1.0), (0.3827, 0.9239, -0.8635), (0.3302, 0.7971, 1.0), (0.3827, 0.9239, 0.8635), (0.4793, 0.7174, -1.0), (0.5556, 0.8315, -0.8635), (0.4793, 0.7174, 1.0), (0.5556, 0.8315, 0.8635), (0.6101, 0.6101, -1.0), (0.7071, 0.7071, -0.8635), (0.6101, 0.6101, 1.0), (0.7071, 0.7071, 0.8635), (0.7174, 0.4793, -1.0), (0.8315, 0.5556, -0.8635), (0.7174, 0.4793, 1.0), (0.8315, 0.5556, 0.8635), (0.7971, 0.3302, -1.0), (0.9239, 0.3827, -0.8635), (0.7971, 0.3302, 1.0), (0.9239, 0.3827, 0.8635), (0.8462, 0.1683, -1.0), (0.9808, 0.1951, -0.8635), (0.8462, 0.1683, 1.0), (0.9808, 0.1951, 0.8635), (0.8628, 3.446e-08, -1.0), (1.0, 7.55e-08, -0.8635), (0.8628, 3.353e-08, 1.0), (1.0, 7.55e-08, 0.8635), (0.8462, -0.1683, -1.0), (0.9808, -0.1951, -0.8635), (0.8462, -0.1683, 1.0), (0.9808, -0.1951, 0.8635), (0.7971, -0.3302, -1.0), (0.9239, -0.3827, -0.8635), (0.7971, -0.3302, 1.0), (0.9239, -0.3827, 0.8635), (0.7174, -0.4793, -1.0), (0.8315, -0.5556, -0.8635), (0.7174, -0.4793, 1.0), (0.8315, -0.5556, 0.8635), (0.6101, -0.6101, -1.0), (0.7071, -0.7071, -0.8635), (0.6101, -0.6101, 1.0), (0.7071, -0.7071, 0.8635), (0.4793, -0.7174, -1.0), (0.5556, -0.8315, -0.8635), (0.4793, -0.7174, 1.0), (0.5556, -0.8315, 0.8635), (0.3302, -0.7971, -1.0), (0.3827, -0.9239, -0.8635), (0.3302, -0.7971, 1.0), (0.3827, -0.9239, 0.8635), (0.1683, -0.8462, -1.0), (0.1951, -0.9808, -0.8635), (0.1683, -0.8462, 1.0), (0.1951, -0.9808, 0.8635), (-2.403e-07, -0.8628, -1.0), (-3.258e-07, -1.0, -0.8635), (-2.431e-07, -0.8628, 1.0), (-3.258e-07, -1.0, 0.8635), (-0.1683, -0.8462, -1.0), (-0.1951, -0.9808, -0.8635), (-0.1683, -0.8462, 1.0), (-0.1951, -0.9808, 0.8635), (-0.3302, -0.7971, -1.0), (-0.3827, -0.9239, -0.8635), (-0.3302, -0.7971, 1.0), (-0.3827, -0.9239, 0.8635), (-0.4793, -0.7174, -1.0), (-0.5556, -0.8315, -0.8635), (-0.4793, -0.7174, 1.0), (-0.5556, -0.8315, 0.8635), (-0.6101, -0.6101, -1.0), (-0.7071, -0.7071, -0.8635), (-0.6101, -0.6101, 1.0), (-0.7071, -0.7071, 0.8635), (-0.7174, -0.4793, -1.0), (-0.8315, -0.5556, -0.8635), (-0.7174, -0.4793, 1.0), (-0.8315, -0.5556, 0.8635), (-0.7971, -0.3302, -1.0), (-0.9239, -0.3827, -0.8635), (-0.7971, -0.3302, 1.0), (-0.9239, -0.3827, 0.8635), (-0.8462, -0.1683, -1.0), (-0.9808, -0.1951, -0.8635), (-0.8462, -0.1683, 1.0), (-0.9808, -0.1951, 0.8635), (-0.8628, 7.134e-07, -1.0), (-1.0, 9.656e-07, -0.8635), (-0.8628, 7.162e-07, 1.0), (-1.0, 9.656e-07, 0.8635), (-0.8462, 0.1683, -1.0), (-0.9808, 0.1951, -0.8635), (-0.8462, 0.1683, 1.0), (-0.9808, 0.1951, 0.8635), (-0.7971, 0.3302, -1.0), (-0.9239, 0.3827, -0.8635), (-0.7971, 0.3302, 1.0), (-0.9239, 0.3827, 0.8635), (-0.7174, 0.4793, -1.0), (-0.8315, 0.5556, -0.8635), (-0.7174, 0.4793, 1.0), (-0.8315, 0.5556, 0.8635), (-0.6101, 0.6101, -1.0), (-0.7071, 0.7071, -0.8635), (-0.6101, 0.6101, 1.0), (-0.7071, 0.7071, 0.8635), (-0.4793, 0.7174, -1.0), (-0.5556, 0.8315, -0.8635), (-0.4793, 0.7174, 1.0), (-0.5556, 0.8315, 0.8635), (-0.3302, 0.7971, -1.0), (-0.3827, 0.9239, -0.8635), (-0.3302, 0.7971, 1.0), (-0.3827, 0.9239, 0.8635), (-0.1683, 0.8462, -1.0), (-0.1951, 0.9808, -0.8635), (-0.1683, 0.8462, 1.0), (-0.1951, 0.9808, 0.8635), (-1.416e-08, 0.4297, 0.6525), (0.08383, 0.4214, 0.6525), (0.2387, 0.3573, 0.6525), (0.3038, 0.3038, 0.6525), (0.1644, 0.397, 0.6525), (0.3573, 0.2387, 0.6525), (0.397, 0.1644, 0.6525), (0.4214, 0.08383, 0.6525), (0.4297, 1.346e-07, 0.6525), (0.4214, -0.08383, 0.6525), (0.397, -0.1644, 0.6525), (0.3573, -0.2387, 0.6525), (0.3038, -0.3038, 0.6525), (0.2387, -0.3573, 0.6525), (0.1644, -0.397, 0.6525), (0.08383, -0.4214, 0.6525), (-8.373e-08, -0.4297, 0.6525), (-0.08383, -0.4214, 0.6525), (-0.1644, -0.397, 0.6525), (-0.2387, -0.3573, 0.6525), (-0.3038, -0.3038, 0.6525), (-0.3573, -0.2387, 0.6525), (-0.397, -0.1644, 0.6525), (-0.4214, -0.08383, 0.6525), (-0.4297, 4.746e-07, 0.6525), (-0.4214, 0.08383, 0.6525), (-0.397, 0.1644, 0.6525), (-0.3573, 0.2387, 0.6525), (-0.3038, 0.3038, 0.6525), (-0.2387, 0.3573, 0.6525), (-0.1644, 0.397, 0.6525), (-0.08383, 0.4214, 0.6525)], [], [(189, 191, 67, 65), (73, 75, 79, 77), (77, 79, 83, 81), (81, 83, 87, 85), (85, 87, 91, 89), (89, 91, 95, 93), (93, 95, 99, 97), (97, 99, 103, 101), (101, 103, 107, 105), (105, 107, 111, 109), (109, 111, 115, 113), (113, 115, 119, 117), (117, 119, 123, 121), (121, 123, 127, 125), (125, 127, 131, 129), (129, 131, 135, 133), (133, 135, 139, 137), (137, 139, 143, 141), (141, 143, 147, 145), (145, 147, 151, 149), (149, 151, 155, 153), (153, 155, 159, 157), (157, 159, 163, 161), (161, 163, 167, 165), (165, 167, 171, 169), (169, 171, 175, 173), (173, 175, 179, 177), (177, 179, 183, 181), (181, 183, 187, 185), (185, 187, 191, 189), (69, 71, 75, 73), (48, 49, 13, 14), (170, 166, 38, 37), (65, 67, 71, 69), (65, 69, 68, 64), (71, 67, 66, 70), (69, 73, 72, 68), (75, 71, 70, 74), (73, 77, 76, 72), (79, 75, 74, 78), (77, 81, 80, 76), (83, 79, 78, 82), (81, 85, 84, 80), (87, 83, 82, 86), (85, 89, 88, 84), (91, 87, 86, 90), (89, 93, 92, 88), (95, 91, 90, 94), (93, 97, 96, 92), (99, 95, 94, 98), (97, 101, 100, 96), (103, 99, 98, 102), (101, 105, 104, 100), (107, 103, 102, 106), (105, 109, 108, 104), (111, 107, 106, 110), (109, 113, 112, 108), (115, 111, 110, 114), (113, 117, 116, 112), (119, 115, 114, 118), (117, 121, 120, 116), (123, 119, 118, 122), (121, 125, 124, 120), (127, 123, 122, 126), (125, 129, 128, 124), (131, 127, 126, 130), (129, 133, 132, 128), (135, 131, 130, 134), (133, 137, 136, 132), (139, 135, 134, 138), (137, 141, 140, 136), (143, 139, 138, 142), (141, 145, 144, 140), (147, 143, 142, 146), (145, 149, 148, 144), (151, 147, 146, 150), (149, 153, 152, 148), (155, 151, 150, 154), (153, 157, 156, 152), (159, 155, 154, 158), (157, 161, 160, 156), (163, 159, 158, 162), (161, 165, 164, 160), (167, 163, 162, 166), (165, 169, 168, 164), (171, 167, 166, 170), (169, 173, 172, 168), (175, 171, 170, 174), (173, 177, 176, 172), (179, 175, 174, 178), (177, 181, 180, 176), (183, 179, 178, 182), (181, 185, 184, 180), (187, 183, 182, 186), (185, 189, 188, 184), (191, 187, 186, 190), (189, 65, 64, 188), (67, 191, 190, 66), (64, 68, 72, 76, 80, 84, 88, 92, 96, 100, 104, 108, 112, 116, 120, 124, 128, 132, 136, 140, 144, 148, 152, 156, 160, 164, 168, 172, 176, 180, 184, 188), (90, 86, 58, 57), (126, 122, 49, 48), (162, 158, 40, 39), (82, 78, 60, 59), (118, 114, 51, 50), (154, 150, 42, 41), (190, 186, 33, 32), (74, 70, 62, 61), (110, 106, 53, 52), (146, 142, 44, 43), (182, 178, 35, 34), (102, 98, 55, 54), (138, 134, 46, 45), (174, 170, 37, 36), (94, 90, 57, 56), (130, 126, 48, 47), (66, 190, 32, 63), (166, 162, 39, 38), (86, 82, 59, 58), (122, 118, 50, 49), (158, 154, 41, 40), (78, 74, 61, 60), (114, 110, 52, 51), (150, 146, 43, 42), (186, 182, 34, 33), (70, 66, 63, 62), (106, 102, 54, 53), (142, 138, 45, 44), (178, 174, 36, 35), (98, 94, 56, 55), (134, 130, 47, 46), (14, 13, 206, 207), (35, 36, 26, 27), (62, 63, 30, 0), (49, 50, 12, 13), (36, 37, 25, 26), (50, 51, 11, 12), (37, 38, 24, 25), (51, 52, 10, 11), (38, 39, 23, 24), (52, 53, 9, 10), (39, 40, 22, 23), (53, 54, 8, 9), (40, 41, 21, 22), (54, 55, 7, 8), (41, 42, 20, 21), (55, 56, 6, 7), (42, 43, 19, 20), (56, 57, 5, 6), (43, 44, 18, 19), (57, 58, 4, 5), (44, 45, 17, 18), (63, 32, 31, 30), (58, 59, 3, 4), (45, 46, 16, 17), (32, 33, 29, 31), (59, 60, 2, 3), (46, 47, 15, 16), (33, 34, 28, 29), (60, 61, 1, 2), (47, 48, 14, 15), (34, 35, 27, 28), (61, 62, 0, 1), (193, 192, 223, 222, 221, 220, 219, 218, 217, 216, 215, 214, 213, 212, 211, 210, 209, 208, 207, 206, 205, 204, 203, 202, 201, 200, 199, 198, 197, 195, 194, 196), (28, 27, 220, 221), (15, 14, 207, 208), (0, 30, 192, 193), (2, 1, 196, 194), (29, 28, 221, 222), (16, 15, 208, 209), (3, 2, 194, 195), (4, 3, 195, 197), (31, 29, 222, 223), (17, 16, 209, 210), (1, 0, 193, 196), (30, 31, 223, 192), (18, 17, 210, 211), (5, 4, 197, 198), (19, 18, 211, 212), (6, 5, 198, 199), (20, 19, 212, 213), (7, 6, 199, 200), (21, 20, 213, 214), (8, 7, 200, 201), (22, 21, 214, 215), (9, 8, 201, 202), (23, 22, 215, 216), (10, 9, 202, 203), (24, 23, 216, 217), (11, 10, 203, 204), (25, 24, 217, 218), (12, 11, 204, 205), (26, 25, 218, 219), (13, 12, 205, 206), (27, 26, 219, 220)])
me_cylinder_006.use_remesh_preserve_volume = False
me_cylinder_006.use_remesh_preserve_attributes = False
me_cylinder_006.use_mirror_vertex_groups = False
me_cylinder_006.update()
me_cylinder_007 = bpy.data.meshes.new('Cylinder.007')
me_cylinder_007.from_pydata([(0.1187, 0.5966, 1.0), (0.2328, 0.5619, 1.0), (0.3379, 0.5057, 1.0), (0.4301, 0.4301, 1.0), (0.5057, 0.3379, 1.0), (0.5619, 0.2328, 1.0), (0.5966, 0.1187, 1.0), (0.6082, 9.672e-08, 1.0), (0.5966, -0.1187, 1.0), (0.5619, -0.2328, 1.0), (0.5057, -0.3379, 1.0), (0.4301, -0.4301, 1.0), (0.3379, -0.5057, 1.0), (0.2328, -0.5619, 1.0), (0.1187, -0.5966, 1.0), (-1.539e-07, -0.6082, 1.0), (-0.1187, -0.5966, 1.0), (-0.2328, -0.5619, 1.0), (-0.3379, -0.5057, 1.0), (-0.4301, -0.4301, 1.0), (-0.5057, -0.3379, 1.0), (-0.5619, -0.2328, 1.0), (-0.5966, -0.1187, 1.0), (-0.6082, 5.78e-07, 1.0), (-0.5966, 0.1187, 1.0), (-0.5619, 0.2328, 1.0), (-0.5057, 0.3379, 1.0), (-0.4301, 0.4301, 1.0), (-0.3379, 0.5057, 1.0), (-0.2328, 0.5619, 1.0), (-5.543e-08, 0.6082, 1.0), (-0.1187, 0.5966, 1.0), (-0.1683, 0.8462, 1.0), (-0.3302, 0.7971, 1.0), (-0.4793, 0.7174, 1.0), (-0.6101, 0.6101, 1.0), (-0.7174, 0.4793, 1.0), (-0.7971, 0.3302, 1.0), (-0.8462, 0.1683, 1.0), (-0.8628, 7.162e-07, 1.0), (-0.8462, -0.1683, 1.0), (-0.7971, -0.3302, 1.0), (-0.7174, -0.4793, 1.0), (-0.6101, -0.6101, 1.0), (-0.4793, -0.7174, 1.0), (-0.3302, -0.7971, 1.0), (-0.1683, -0.8462, 1.0), (-2.431e-07, -0.8628, 1.0), (0.1683, -0.8462, 1.0), (0.3302, -0.7971, 1.0), (0.4793, -0.7174, 1.0), (0.6101, -0.6101, 1.0), (0.7174, -0.4793, 1.0), (0.7971, -0.3302, 1.0), (0.8462, -0.1683, 1.0), (0.8628, 3.353e-08, 1.0), (0.8462, 0.1683, 1.0), (0.7971, 0.3302, 1.0), (0.7174, 0.4793, 1.0), (0.6101, 0.6101, 1.0), (0.4793, 0.7174, 1.0), (0.3302, 0.7971, 1.0), (0.1683, 0.8462, 1.0), (-1.034e-07, 0.8628, 1.0), (-1.034e-07, 0.8628, -1.0), (0.0, 1.0, -0.8635), (-1.034e-07, 0.8628, 1.0), (0.0, 1.0, 0.8635), (0.1683, 0.8462, -1.0), (0.1951, 0.9808, -0.8635), (0.1683, 0.8462, 1.0), (0.1951, 0.9808, 0.8635), (0.3302, 0.7971, -1.0), (0.3827, 0.9239, -0.8635), (0.3302, 0.7971, 1.0), (0.3827, 0.9239, 0.8635), (0.4793, 0.7174, -1.0), (0.5556, 0.8315, -0.8635), (0.4793, 0.7174, 1.0), (0.5556, 0.8315, 0.8635), (0.6101, 0.6101, -1.0), (0.7071, 0.7071, -0.8635), (0.6101, 0.6101, 1.0), (0.7071, 0.7071, 0.8635), (0.7174, 0.4793, -1.0), (0.8315, 0.5556, -0.8635), (0.7174, 0.4793, 1.0), (0.8315, 0.5556, 0.8635), (0.7971, 0.3302, -1.0), (0.9239, 0.3827, -0.8635), (0.7971, 0.3302, 1.0), (0.9239, 0.3827, 0.8635), (0.8462, 0.1683, -1.0), (0.9808, 0.1951, -0.8635), (0.8462, 0.1683, 1.0), (0.9808, 0.1951, 0.8635), (0.8628, 3.446e-08, -1.0), (1.0, 7.55e-08, -0.8635), (0.8628, 3.353e-08, 1.0), (1.0, 7.55e-08, 0.8635), (0.8462, -0.1683, -1.0), (0.9808, -0.1951, -0.8635), (0.8462, -0.1683, 1.0), (0.9808, -0.1951, 0.8635), (0.7971, -0.3302, -1.0), (0.9239, -0.3827, -0.8635), (0.7971, -0.3302, 1.0), (0.9239, -0.3827, 0.8635), (0.7174, -0.4793, -1.0), (0.8315, -0.5556, -0.8635), (0.7174, -0.4793, 1.0), (0.8315, -0.5556, 0.8635), (0.6101, -0.6101, -1.0), (0.7071, -0.7071, -0.8635), (0.6101, -0.6101, 1.0), (0.7071, -0.7071, 0.8635), (0.4793, -0.7174, -1.0), (0.5556, -0.8315, -0.8635), (0.4793, -0.7174, 1.0), (0.5556, -0.8315, 0.8635), (0.3302, -0.7971, -1.0), (0.3827, -0.9239, -0.8635), (0.3302, -0.7971, 1.0), (0.3827, -0.9239, 0.8635), (0.1683, -0.8462, -1.0), (0.1951, -0.9808, -0.8635), (0.1683, -0.8462, 1.0), (0.1951, -0.9808, 0.8635), (-2.403e-07, -0.8628, -1.0), (-3.258e-07, -1.0, -0.8635), (-2.431e-07, -0.8628, 1.0), (-3.258e-07, -1.0, 0.8635), (-0.1683, -0.8462, -1.0), (-0.1951, -0.9808, -0.8635), (-0.1683, -0.8462, 1.0), (-0.1951, -0.9808, 0.8635), (-0.3302, -0.7971, -1.0), (-0.3827, -0.9239, -0.8635), (-0.3302, -0.7971, 1.0), (-0.3827, -0.9239, 0.8635), (-0.4793, -0.7174, -1.0), (-0.5556, -0.8315, -0.8635), (-0.4793, -0.7174, 1.0), (-0.5556, -0.8315, 0.8635), (-0.6101, -0.6101, -1.0), (-0.7071, -0.7071, -0.8635), (-0.6101, -0.6101, 1.0), (-0.7071, -0.7071, 0.8635), (-0.7174, -0.4793, -1.0), (-0.8315, -0.5556, -0.8635), (-0.7174, -0.4793, 1.0), (-0.8315, -0.5556, 0.8635), (-0.7971, -0.3302, -1.0), (-0.9239, -0.3827, -0.8635), (-0.7971, -0.3302, 1.0), (-0.9239, -0.3827, 0.8635), (-0.8462, -0.1683, -1.0), (-0.9808, -0.1951, -0.8635), (-0.8462, -0.1683, 1.0), (-0.9808, -0.1951, 0.8635), (-0.8628, 7.134e-07, -1.0), (-1.0, 9.656e-07, -0.8635), (-0.8628, 7.162e-07, 1.0), (-1.0, 9.656e-07, 0.8635), (-0.8462, 0.1683, -1.0), (-0.9808, 0.1951, -0.8635), (-0.8462, 0.1683, 1.0), (-0.9808, 0.1951, 0.8635), (-0.7971, 0.3302, -1.0), (-0.9239, 0.3827, -0.8635), (-0.7971, 0.3302, 1.0), (-0.9239, 0.3827, 0.8635), (-0.7174, 0.4793, -1.0), (-0.8315, 0.5556, -0.8635), (-0.7174, 0.4793, 1.0), (-0.8315, 0.5556, 0.8635), (-0.6101, 0.6101, -1.0), (-0.7071, 0.7071, -0.8635), (-0.6101, 0.6101, 1.0), (-0.7071, 0.7071, 0.8635), (-0.4793, 0.7174, -1.0), (-0.5556, 0.8315, -0.8635), (-0.4793, 0.7174, 1.0), (-0.5556, 0.8315, 0.8635), (-0.3302, 0.7971, -1.0), (-0.3827, 0.9239, -0.8635), (-0.3302, 0.7971, 1.0), (-0.3827, 0.9239, 0.8635), (-0.1683, 0.8462, -1.0), (-0.1951, 0.9808, -0.8635), (-0.1683, 0.8462, 1.0), (-0.1951, 0.9808, 0.8635), (-1.416e-08, 0.4297, 0.6525), (0.08383, 0.4214, 0.6525), (0.2387, 0.3573, 0.6525), (0.3038, 0.3038, 0.6525), (0.1644, 0.397, 0.6525), (0.3573, 0.2387, 0.6525), (0.397, 0.1644, 0.6525), (0.4214, 0.08383, 0.6525), (0.4297, 1.346e-07, 0.6525), (0.4214, -0.08383, 0.6525), (0.397, -0.1644, 0.6525), (0.3573, -0.2387, 0.6525), (0.3038, -0.3038, 0.6525), (0.2387, -0.3573, 0.6525), (0.1644, -0.397, 0.6525), (0.08383, -0.4214, 0.6525), (-8.373e-08, -0.4297, 0.6525), (-0.08383, -0.4214, 0.6525), (-0.1644, -0.397, 0.6525), (-0.2387, -0.3573, 0.6525), (-0.3038, -0.3038, 0.6525), (-0.3573, -0.2387, 0.6525), (-0.397, -0.1644, 0.6525), (-0.4214, -0.08383, 0.6525), (-0.4297, 4.746e-07, 0.6525), (-0.4214, 0.08383, 0.6525), (-0.397, 0.1644, 0.6525), (-0.3573, 0.2387, 0.6525), (-0.3038, 0.3038, 0.6525), (-0.2387, 0.3573, 0.6525), (-0.1644, 0.397, 0.6525), (-0.08383, 0.4214, 0.6525)], [], [(189, 191, 67, 65), (73, 75, 79, 77), (77, 79, 83, 81), (81, 83, 87, 85), (85, 87, 91, 89), (89, 91, 95, 93), (93, 95, 99, 97), (97, 99, 103, 101), (101, 103, 107, 105), (105, 107, 111, 109), (109, 111, 115, 113), (113, 115, 119, 117), (117, 119, 123, 121), (121, 123, 127, 125), (125, 127, 131, 129), (129, 131, 135, 133), (133, 135, 139, 137), (137, 139, 143, 141), (141, 143, 147, 145), (145, 147, 151, 149), (149, 151, 155, 153), (153, 155, 159, 157), (157, 159, 163, 161), (161, 163, 167, 165), (165, 167, 171, 169), (169, 171, 175, 173), (173, 175, 179, 177), (177, 179, 183, 181), (181, 183, 187, 185), (185, 187, 191, 189), (69, 71, 75, 73), (48, 49, 13, 14), (170, 166, 38, 37), (65, 67, 71, 69), (65, 69, 68, 64), (71, 67, 66, 70), (69, 73, 72, 68), (75, 71, 70, 74), (73, 77, 76, 72), (79, 75, 74, 78), (77, 81, 80, 76), (83, 79, 78, 82), (81, 85, 84, 80), (87, 83, 82, 86), (85, 89, 88, 84), (91, 87, 86, 90), (89, 93, 92, 88), (95, 91, 90, 94), (93, 97, 96, 92), (99, 95, 94, 98), (97, 101, 100, 96), (103, 99, 98, 102), (101, 105, 104, 100), (107, 103, 102, 106), (105, 109, 108, 104), (111, 107, 106, 110), (109, 113, 112, 108), (115, 111, 110, 114), (113, 117, 116, 112), (119, 115, 114, 118), (117, 121, 120, 116), (123, 119, 118, 122), (121, 125, 124, 120), (127, 123, 122, 126), (125, 129, 128, 124), (131, 127, 126, 130), (129, 133, 132, 128), (135, 131, 130, 134), (133, 137, 136, 132), (139, 135, 134, 138), (137, 141, 140, 136), (143, 139, 138, 142), (141, 145, 144, 140), (147, 143, 142, 146), (145, 149, 148, 144), (151, 147, 146, 150), (149, 153, 152, 148), (155, 151, 150, 154), (153, 157, 156, 152), (159, 155, 154, 158), (157, 161, 160, 156), (163, 159, 158, 162), (161, 165, 164, 160), (167, 163, 162, 166), (165, 169, 168, 164), (171, 167, 166, 170), (169, 173, 172, 168), (175, 171, 170, 174), (173, 177, 176, 172), (179, 175, 174, 178), (177, 181, 180, 176), (183, 179, 178, 182), (181, 185, 184, 180), (187, 183, 182, 186), (185, 189, 188, 184), (191, 187, 186, 190), (189, 65, 64, 188), (67, 191, 190, 66), (64, 68, 72, 76, 80, 84, 88, 92, 96, 100, 104, 108, 112, 116, 120, 124, 128, 132, 136, 140, 144, 148, 152, 156, 160, 164, 168, 172, 176, 180, 184, 188), (90, 86, 58, 57), (126, 122, 49, 48), (162, 158, 40, 39), (82, 78, 60, 59), (118, 114, 51, 50), (154, 150, 42, 41), (190, 186, 33, 32), (74, 70, 62, 61), (110, 106, 53, 52), (146, 142, 44, 43), (182, 178, 35, 34), (102, 98, 55, 54), (138, 134, 46, 45), (174, 170, 37, 36), (94, 90, 57, 56), (130, 126, 48, 47), (66, 190, 32, 63), (166, 162, 39, 38), (86, 82, 59, 58), (122, 118, 50, 49), (158, 154, 41, 40), (78, 74, 61, 60), (114, 110, 52, 51), (150, 146, 43, 42), (186, 182, 34, 33), (70, 66, 63, 62), (106, 102, 54, 53), (142, 138, 45, 44), (178, 174, 36, 35), (98, 94, 56, 55), (134, 130, 47, 46), (14, 13, 206, 207), (35, 36, 26, 27), (62, 63, 30, 0), (49, 50, 12, 13), (36, 37, 25, 26), (50, 51, 11, 12), (37, 38, 24, 25), (51, 52, 10, 11), (38, 39, 23, 24), (52, 53, 9, 10), (39, 40, 22, 23), (53, 54, 8, 9), (40, 41, 21, 22), (54, 55, 7, 8), (41, 42, 20, 21), (55, 56, 6, 7), (42, 43, 19, 20), (56, 57, 5, 6), (43, 44, 18, 19), (57, 58, 4, 5), (44, 45, 17, 18), (63, 32, 31, 30), (58, 59, 3, 4), (45, 46, 16, 17), (32, 33, 29, 31), (59, 60, 2, 3), (46, 47, 15, 16), (33, 34, 28, 29), (60, 61, 1, 2), (47, 48, 14, 15), (34, 35, 27, 28), (61, 62, 0, 1), (193, 192, 223, 222, 221, 220, 219, 218, 217, 216, 215, 214, 213, 212, 211, 210, 209, 208, 207, 206, 205, 204, 203, 202, 201, 200, 199, 198, 197, 195, 194, 196), (28, 27, 220, 221), (15, 14, 207, 208), (0, 30, 192, 193), (2, 1, 196, 194), (29, 28, 221, 222), (16, 15, 208, 209), (3, 2, 194, 195), (4, 3, 195, 197), (31, 29, 222, 223), (17, 16, 209, 210), (1, 0, 193, 196), (30, 31, 223, 192), (18, 17, 210, 211), (5, 4, 197, 198), (19, 18, 211, 212), (6, 5, 198, 199), (20, 19, 212, 213), (7, 6, 199, 200), (21, 20, 213, 214), (8, 7, 200, 201), (22, 21, 214, 215), (9, 8, 201, 202), (23, 22, 215, 216), (10, 9, 202, 203), (24, 23, 216, 217), (11, 10, 203, 204), (25, 24, 217, 218), (12, 11, 204, 205), (26, 25, 218, 219), (13, 12, 205, 206), (27, 26, 219, 220)])
me_cylinder_007.use_remesh_preserve_volume = False
me_cylinder_007.use_remesh_preserve_attributes = False
me_cylinder_007.use_mirror_vertex_groups = False
me_cylinder_007.update()
me_cylinder_000 = bpy.data.meshes.new('Cylinder.000')
me_cylinder_000.from_pydata([(0.1187, 0.5966, 1.0), (0.2328, 0.5619, 1.0), (0.3379, 0.5057, 1.0), (0.4301, 0.4301, 1.0), (0.5057, 0.3379, 1.0), (0.5619, 0.2328, 1.0), (0.5966, 0.1187, 1.0), (0.6082, 9.672e-08, 1.0), (0.5966, -0.1187, 1.0), (0.5619, -0.2328, 1.0), (0.5057, -0.3379, 1.0), (0.4301, -0.4301, 1.0), (0.3379, -0.5057, 1.0), (0.2328, -0.5619, 1.0), (0.1187, -0.5966, 1.0), (-1.539e-07, -0.6082, 1.0), (-0.1187, -0.5966, 1.0), (-0.2328, -0.5619, 1.0), (-0.3379, -0.5057, 1.0), (-0.4301, -0.4301, 1.0), (-0.5057, -0.3379, 1.0), (-0.5619, -0.2328, 1.0), (-0.5966, -0.1187, 1.0), (-0.6082, 5.78e-07, 1.0), (-0.5966, 0.1187, 1.0), (-0.5619, 0.2328, 1.0), (-0.5057, 0.3379, 1.0), (-0.4301, 0.4301, 1.0), (-0.3379, 0.5057, 1.0), (-0.2328, 0.5619, 1.0), (-5.543e-08, 0.6082, 1.0), (-0.1187, 0.5966, 1.0), (-0.1683, 0.8462, 1.0), (-0.3302, 0.7971, 1.0), (-0.4793, 0.7174, 1.0), (-0.6101, 0.6101, 1.0), (-0.7174, 0.4793, 1.0), (-0.7971, 0.3302, 1.0), (-0.8462, 0.1683, 1.0), (-0.8628, 7.162e-07, 1.0), (-0.8462, -0.1683, 1.0), (-0.7971, -0.3302, 1.0), (-0.7174, -0.4793, 1.0), (-0.6101, -0.6101, 1.0), (-0.4793, -0.7174, 1.0), (-0.3302, -0.7971, 1.0), (-0.1683, -0.8462, 1.0), (-2.431e-07, -0.8628, 1.0), (0.1683, -0.8462, 1.0), (0.3302, -0.7971, 1.0), (0.4793, -0.7174, 1.0), (0.6101, -0.6101, 1.0), (0.7174, -0.4793, 1.0), (0.7971, -0.3302, 1.0), (0.8462, -0.1683, 1.0), (0.8628, 3.353e-08, 1.0), (0.8462, 0.1683, 1.0), (0.7971, 0.3302, 1.0), (0.7174, 0.4793, 1.0), (0.6101, 0.6101, 1.0), (0.4793, 0.7174, 1.0), (0.3302, 0.7971, 1.0), (0.1683, 0.8462, 1.0), (-1.034e-07, 0.8628, 1.0), (-1.034e-07, 0.8628, -1.0), (0.0, 1.0, -0.8635), (-1.034e-07, 0.8628, 1.0), (0.0, 1.0, 0.8635), (0.1683, 0.8462, -1.0), (0.1951, 0.9808, -0.8635), (0.1683, 0.8462, 1.0), (0.1951, 0.9808, 0.8635), (0.3302, 0.7971, -1.0), (0.3827, 0.9239, -0.8635), (0.3302, 0.7971, 1.0), (0.3827, 0.9239, 0.8635), (0.4793, 0.7174, -1.0), (0.5556, 0.8315, -0.8635), (0.4793, 0.7174, 1.0), (0.5556, 0.8315, 0.8635), (0.6101, 0.6101, -1.0), (0.7071, 0.7071, -0.8635), (0.6101, 0.6101, 1.0), (0.7071, 0.7071, 0.8635), (0.7174, 0.4793, -1.0), (0.8315, 0.5556, -0.8635), (0.7174, 0.4793, 1.0), (0.8315, 0.5556, 0.8635), (0.7971, 0.3302, -1.0), (0.9239, 0.3827, -0.8635), (0.7971, 0.3302, 1.0), (0.9239, 0.3827, 0.8635), (0.8462, 0.1683, -1.0), (0.9808, 0.1951, -0.8635), (0.8462, 0.1683, 1.0), (0.9808, 0.1951, 0.8635), (0.8628, 3.446e-08, -1.0), (1.0, 7.55e-08, -0.8635), (0.8628, 3.353e-08, 1.0), (1.0, 7.55e-08, 0.8635), (0.8462, -0.1683, -1.0), (0.9808, -0.1951, -0.8635), (0.8462, -0.1683, 1.0), (0.9808, -0.1951, 0.8635), (0.7971, -0.3302, -1.0), (0.9239, -0.3827, -0.8635), (0.7971, -0.3302, 1.0), (0.9239, -0.3827, 0.8635), (0.7174, -0.4793, -1.0), (0.8315, -0.5556, -0.8635), (0.7174, -0.4793, 1.0), (0.8315, -0.5556, 0.8635), (0.6101, -0.6101, -1.0), (0.7071, -0.7071, -0.8635), (0.6101, -0.6101, 1.0), (0.7071, -0.7071, 0.8635), (0.4793, -0.7174, -1.0), (0.5556, -0.8315, -0.8635), (0.4793, -0.7174, 1.0), (0.5556, -0.8315, 0.8635), (0.3302, -0.7971, -1.0), (0.3827, -0.9239, -0.8635), (0.3302, -0.7971, 1.0), (0.3827, -0.9239, 0.8635), (0.1683, -0.8462, -1.0), (0.1951, -0.9808, -0.8635), (0.1683, -0.8462, 1.0), (0.1951, -0.9808, 0.8635), (-2.403e-07, -0.8628, -1.0), (-3.258e-07, -1.0, -0.8635), (-2.431e-07, -0.8628, 1.0), (-3.258e-07, -1.0, 0.8635), (-0.1683, -0.8462, -1.0), (-0.1951, -0.9808, -0.8635), (-0.1683, -0.8462, 1.0), (-0.1951, -0.9808, 0.8635), (-0.3302, -0.7971, -1.0), (-0.3827, -0.9239, -0.8635), (-0.3302, -0.7971, 1.0), (-0.3827, -0.9239, 0.8635), (-0.4793, -0.7174, -1.0), (-0.5556, -0.8315, -0.8635), (-0.4793, -0.7174, 1.0), (-0.5556, -0.8315, 0.8635), (-0.6101, -0.6101, -1.0), (-0.7071, -0.7071, -0.8635), (-0.6101, -0.6101, 1.0), (-0.7071, -0.7071, 0.8635), (-0.7174, -0.4793, -1.0), (-0.8315, -0.5556, -0.8635), (-0.7174, -0.4793, 1.0), (-0.8315, -0.5556, 0.8635), (-0.7971, -0.3302, -1.0), (-0.9239, -0.3827, -0.8635), (-0.7971, -0.3302, 1.0), (-0.9239, -0.3827, 0.8635), (-0.8462, -0.1683, -1.0), (-0.9808, -0.1951, -0.8635), (-0.8462, -0.1683, 1.0), (-0.9808, -0.1951, 0.8635), (-0.8628, 7.134e-07, -1.0), (-1.0, 9.656e-07, -0.8635), (-0.8628, 7.162e-07, 1.0), (-1.0, 9.656e-07, 0.8635), (-0.8462, 0.1683, -1.0), (-0.9808, 0.1951, -0.8635), (-0.8462, 0.1683, 1.0), (-0.9808, 0.1951, 0.8635), (-0.7971, 0.3302, -1.0), (-0.9239, 0.3827, -0.8635), (-0.7971, 0.3302, 1.0), (-0.9239, 0.3827, 0.8635), (-0.7174, 0.4793, -1.0), (-0.8315, 0.5556, -0.8635), (-0.7174, 0.4793, 1.0), (-0.8315, 0.5556, 0.8635), (-0.6101, 0.6101, -1.0), (-0.7071, 0.7071, -0.8635), (-0.6101, 0.6101, 1.0), (-0.7071, 0.7071, 0.8635), (-0.4793, 0.7174, -1.0), (-0.5556, 0.8315, -0.8635), (-0.4793, 0.7174, 1.0), (-0.5556, 0.8315, 0.8635), (-0.3302, 0.7971, -1.0), (-0.3827, 0.9239, -0.8635), (-0.3302, 0.7971, 1.0), (-0.3827, 0.9239, 0.8635), (-0.1683, 0.8462, -1.0), (-0.1951, 0.9808, -0.8635), (-0.1683, 0.8462, 1.0), (-0.1951, 0.9808, 0.8635), (-1.416e-08, 0.4297, 0.6525), (0.08383, 0.4214, 0.6525), (0.2387, 0.3573, 0.6525), (0.3038, 0.3038, 0.6525), (0.1644, 0.397, 0.6525), (0.3573, 0.2387, 0.6525), (0.397, 0.1644, 0.6525), (0.4214, 0.08383, 0.6525), (0.4297, 1.346e-07, 0.6525), (0.4214, -0.08383, 0.6525), (0.397, -0.1644, 0.6525), (0.3573, -0.2387, 0.6525), (0.3038, -0.3038, 0.6525), (0.2387, -0.3573, 0.6525), (0.1644, -0.397, 0.6525), (0.08383, -0.4214, 0.6525), (-8.373e-08, -0.4297, 0.6525), (-0.08383, -0.4214, 0.6525), (-0.1644, -0.397, 0.6525), (-0.2387, -0.3573, 0.6525), (-0.3038, -0.3038, 0.6525), (-0.3573, -0.2387, 0.6525), (-0.397, -0.1644, 0.6525), (-0.4214, -0.08383, 0.6525), (-0.4297, 4.746e-07, 0.6525), (-0.4214, 0.08383, 0.6525), (-0.397, 0.1644, 0.6525), (-0.3573, 0.2387, 0.6525), (-0.3038, 0.3038, 0.6525), (-0.2387, 0.3573, 0.6525), (-0.1644, 0.397, 0.6525), (-0.08383, 0.4214, 0.6525)], [], [(189, 191, 67, 65), (73, 75, 79, 77), (77, 79, 83, 81), (81, 83, 87, 85), (85, 87, 91, 89), (89, 91, 95, 93), (93, 95, 99, 97), (97, 99, 103, 101), (101, 103, 107, 105), (105, 107, 111, 109), (109, 111, 115, 113), (113, 115, 119, 117), (117, 119, 123, 121), (121, 123, 127, 125), (125, 127, 131, 129), (129, 131, 135, 133), (133, 135, 139, 137), (137, 139, 143, 141), (141, 143, 147, 145), (145, 147, 151, 149), (149, 151, 155, 153), (153, 155, 159, 157), (157, 159, 163, 161), (161, 163, 167, 165), (165, 167, 171, 169), (169, 171, 175, 173), (173, 175, 179, 177), (177, 179, 183, 181), (181, 183, 187, 185), (185, 187, 191, 189), (69, 71, 75, 73), (48, 49, 13, 14), (170, 166, 38, 37), (65, 67, 71, 69), (65, 69, 68, 64), (71, 67, 66, 70), (69, 73, 72, 68), (75, 71, 70, 74), (73, 77, 76, 72), (79, 75, 74, 78), (77, 81, 80, 76), (83, 79, 78, 82), (81, 85, 84, 80), (87, 83, 82, 86), (85, 89, 88, 84), (91, 87, 86, 90), (89, 93, 92, 88), (95, 91, 90, 94), (93, 97, 96, 92), (99, 95, 94, 98), (97, 101, 100, 96), (103, 99, 98, 102), (101, 105, 104, 100), (107, 103, 102, 106), (105, 109, 108, 104), (111, 107, 106, 110), (109, 113, 112, 108), (115, 111, 110, 114), (113, 117, 116, 112), (119, 115, 114, 118), (117, 121, 120, 116), (123, 119, 118, 122), (121, 125, 124, 120), (127, 123, 122, 126), (125, 129, 128, 124), (131, 127, 126, 130), (129, 133, 132, 128), (135, 131, 130, 134), (133, 137, 136, 132), (139, 135, 134, 138), (137, 141, 140, 136), (143, 139, 138, 142), (141, 145, 144, 140), (147, 143, 142, 146), (145, 149, 148, 144), (151, 147, 146, 150), (149, 153, 152, 148), (155, 151, 150, 154), (153, 157, 156, 152), (159, 155, 154, 158), (157, 161, 160, 156), (163, 159, 158, 162), (161, 165, 164, 160), (167, 163, 162, 166), (165, 169, 168, 164), (171, 167, 166, 170), (169, 173, 172, 168), (175, 171, 170, 174), (173, 177, 176, 172), (179, 175, 174, 178), (177, 181, 180, 176), (183, 179, 178, 182), (181, 185, 184, 180), (187, 183, 182, 186), (185, 189, 188, 184), (191, 187, 186, 190), (189, 65, 64, 188), (67, 191, 190, 66), (64, 68, 72, 76, 80, 84, 88, 92, 96, 100, 104, 108, 112, 116, 120, 124, 128, 132, 136, 140, 144, 148, 152, 156, 160, 164, 168, 172, 176, 180, 184, 188), (90, 86, 58, 57), (126, 122, 49, 48), (162, 158, 40, 39), (82, 78, 60, 59), (118, 114, 51, 50), (154, 150, 42, 41), (190, 186, 33, 32), (74, 70, 62, 61), (110, 106, 53, 52), (146, 142, 44, 43), (182, 178, 35, 34), (102, 98, 55, 54), (138, 134, 46, 45), (174, 170, 37, 36), (94, 90, 57, 56), (130, 126, 48, 47), (66, 190, 32, 63), (166, 162, 39, 38), (86, 82, 59, 58), (122, 118, 50, 49), (158, 154, 41, 40), (78, 74, 61, 60), (114, 110, 52, 51), (150, 146, 43, 42), (186, 182, 34, 33), (70, 66, 63, 62), (106, 102, 54, 53), (142, 138, 45, 44), (178, 174, 36, 35), (98, 94, 56, 55), (134, 130, 47, 46), (14, 13, 206, 207), (35, 36, 26, 27), (62, 63, 30, 0), (49, 50, 12, 13), (36, 37, 25, 26), (50, 51, 11, 12), (37, 38, 24, 25), (51, 52, 10, 11), (38, 39, 23, 24), (52, 53, 9, 10), (39, 40, 22, 23), (53, 54, 8, 9), (40, 41, 21, 22), (54, 55, 7, 8), (41, 42, 20, 21), (55, 56, 6, 7), (42, 43, 19, 20), (56, 57, 5, 6), (43, 44, 18, 19), (57, 58, 4, 5), (44, 45, 17, 18), (63, 32, 31, 30), (58, 59, 3, 4), (45, 46, 16, 17), (32, 33, 29, 31), (59, 60, 2, 3), (46, 47, 15, 16), (33, 34, 28, 29), (60, 61, 1, 2), (47, 48, 14, 15), (34, 35, 27, 28), (61, 62, 0, 1), (193, 192, 223, 222, 221, 220, 219, 218, 217, 216, 215, 214, 213, 212, 211, 210, 209, 208, 207, 206, 205, 204, 203, 202, 201, 200, 199, 198, 197, 195, 194, 196), (28, 27, 220, 221), (15, 14, 207, 208), (0, 30, 192, 193), (2, 1, 196, 194), (29, 28, 221, 222), (16, 15, 208, 209), (3, 2, 194, 195), (4, 3, 195, 197), (31, 29, 222, 223), (17, 16, 209, 210), (1, 0, 193, 196), (30, 31, 223, 192), (18, 17, 210, 211), (5, 4, 197, 198), (19, 18, 211, 212), (6, 5, 198, 199), (20, 19, 212, 213), (7, 6, 199, 200), (21, 20, 213, 214), (8, 7, 200, 201), (22, 21, 214, 215), (9, 8, 201, 202), (23, 22, 215, 216), (10, 9, 202, 203), (24, 23, 216, 217), (11, 10, 203, 204), (25, 24, 217, 218), (12, 11, 204, 205), (26, 25, 218, 219), (13, 12, 205, 206), (27, 26, 219, 220)])
me_cylinder_000.use_remesh_preserve_volume = False
me_cylinder_000.use_remesh_preserve_attributes = False
me_cylinder_000.use_mirror_vertex_groups = False
me_cylinder_000.update()
me_cylinder_001 = bpy.data.meshes.new('Cylinder.001')
me_cylinder_001.from_pydata([(0.1187, 0.5966, 1.0), (0.2328, 0.5619, 1.0), (0.3379, 0.5057, 1.0), (0.4301, 0.4301, 1.0), (0.5057, 0.3379, 1.0), (0.5619, 0.2328, 1.0), (0.5966, 0.1187, 1.0), (0.6082, 9.672e-08, 1.0), (0.5966, -0.1187, 1.0), (0.5619, -0.2328, 1.0), (0.5057, -0.3379, 1.0), (0.4301, -0.4301, 1.0), (0.3379, -0.5057, 1.0), (0.2328, -0.5619, 1.0), (0.1187, -0.5966, 1.0), (-1.539e-07, -0.6082, 1.0), (-0.1187, -0.5966, 1.0), (-0.2328, -0.5619, 1.0), (-0.3379, -0.5057, 1.0), (-0.4301, -0.4301, 1.0), (-0.5057, -0.3379, 1.0), (-0.5619, -0.2328, 1.0), (-0.5966, -0.1187, 1.0), (-0.6082, 5.78e-07, 1.0), (-0.5966, 0.1187, 1.0), (-0.5619, 0.2328, 1.0), (-0.5057, 0.3379, 1.0), (-0.4301, 0.4301, 1.0), (-0.3379, 0.5057, 1.0), (-0.2328, 0.5619, 1.0), (-5.543e-08, 0.6082, 1.0), (-0.1187, 0.5966, 1.0), (-0.1683, 0.8462, 1.0), (-0.3302, 0.7971, 1.0), (-0.4793, 0.7174, 1.0), (-0.6101, 0.6101, 1.0), (-0.7174, 0.4793, 1.0), (-0.7971, 0.3302, 1.0), (-0.8462, 0.1683, 1.0), (-0.8628, 7.162e-07, 1.0), (-0.8462, -0.1683, 1.0), (-0.7971, -0.3302, 1.0), (-0.7174, -0.4793, 1.0), (-0.6101, -0.6101, 1.0), (-0.4793, -0.7174, 1.0), (-0.3302, -0.7971, 1.0), (-0.1683, -0.8462, 1.0), (-2.431e-07, -0.8628, 1.0), (0.1683, -0.8462, 1.0), (0.3302, -0.7971, 1.0), (0.4793, -0.7174, 1.0), (0.6101, -0.6101, 1.0), (0.7174, -0.4793, 1.0), (0.7971, -0.3302, 1.0), (0.8462, -0.1683, 1.0), (0.8628, 3.353e-08, 1.0), (0.8462, 0.1683, 1.0), (0.7971, 0.3302, 1.0), (0.7174, 0.4793, 1.0), (0.6101, 0.6101, 1.0), (0.4793, 0.7174, 1.0), (0.3302, 0.7971, 1.0), (0.1683, 0.8462, 1.0), (-1.034e-07, 0.8628, 1.0), (-1.034e-07, 0.8628, -1.0), (0.0, 1.0, -0.8635), (-1.034e-07, 0.8628, 1.0), (0.0, 1.0, 0.8635), (0.1683, 0.8462, -1.0), (0.1951, 0.9808, -0.8635), (0.1683, 0.8462, 1.0), (0.1951, 0.9808, 0.8635), (0.3302, 0.7971, -1.0), (0.3827, 0.9239, -0.8635), (0.3302, 0.7971, 1.0), (0.3827, 0.9239, 0.8635), (0.4793, 0.7174, -1.0), (0.5556, 0.8315, -0.8635), (0.4793, 0.7174, 1.0), (0.5556, 0.8315, 0.8635), (0.6101, 0.6101, -1.0), (0.7071, 0.7071, -0.8635), (0.6101, 0.6101, 1.0), (0.7071, 0.7071, 0.8635), (0.7174, 0.4793, -1.0), (0.8315, 0.5556, -0.8635), (0.7174, 0.4793, 1.0), (0.8315, 0.5556, 0.8635), (0.7971, 0.3302, -1.0), (0.9239, 0.3827, -0.8635), (0.7971, 0.3302, 1.0), (0.9239, 0.3827, 0.8635), (0.8462, 0.1683, -1.0), (0.9808, 0.1951, -0.8635), (0.8462, 0.1683, 1.0), (0.9808, 0.1951, 0.8635), (0.8628, 3.446e-08, -1.0), (1.0, 7.55e-08, -0.8635), (0.8628, 3.353e-08, 1.0), (1.0, 7.55e-08, 0.8635), (0.8462, -0.1683, -1.0), (0.9808, -0.1951, -0.8635), (0.8462, -0.1683, 1.0), (0.9808, -0.1951, 0.8635), (0.7971, -0.3302, -1.0), (0.9239, -0.3827, -0.8635), (0.7971, -0.3302, 1.0), (0.9239, -0.3827, 0.8635), (0.7174, -0.4793, -1.0), (0.8315, -0.5556, -0.8635), (0.7174, -0.4793, 1.0), (0.8315, -0.5556, 0.8635), (0.6101, -0.6101, -1.0), (0.7071, -0.7071, -0.8635), (0.6101, -0.6101, 1.0), (0.7071, -0.7071, 0.8635), (0.4793, -0.7174, -1.0), (0.5556, -0.8315, -0.8635), (0.4793, -0.7174, 1.0), (0.5556, -0.8315, 0.8635), (0.3302, -0.7971, -1.0), (0.3827, -0.9239, -0.8635), (0.3302, -0.7971, 1.0), (0.3827, -0.9239, 0.8635), (0.1683, -0.8462, -1.0), (0.1951, -0.9808, -0.8635), (0.1683, -0.8462, 1.0), (0.1951, -0.9808, 0.8635), (-2.403e-07, -0.8628, -1.0), (-3.258e-07, -1.0, -0.8635), (-2.431e-07, -0.8628, 1.0), (-3.258e-07, -1.0, 0.8635), (-0.1683, -0.8462, -1.0), (-0.1951, -0.9808, -0.8635), (-0.1683, -0.8462, 1.0), (-0.1951, -0.9808, 0.8635), (-0.3302, -0.7971, -1.0), (-0.3827, -0.9239, -0.8635), (-0.3302, -0.7971, 1.0), (-0.3827, -0.9239, 0.8635), (-0.4793, -0.7174, -1.0), (-0.5556, -0.8315, -0.8635), (-0.4793, -0.7174, 1.0), (-0.5556, -0.8315, 0.8635), (-0.6101, -0.6101, -1.0), (-0.7071, -0.7071, -0.8635), (-0.6101, -0.6101, 1.0), (-0.7071, -0.7071, 0.8635), (-0.7174, -0.4793, -1.0), (-0.8315, -0.5556, -0.8635), (-0.7174, -0.4793, 1.0), (-0.8315, -0.5556, 0.8635), (-0.7971, -0.3302, -1.0), (-0.9239, -0.3827, -0.8635), (-0.7971, -0.3302, 1.0), (-0.9239, -0.3827, 0.8635), (-0.8462, -0.1683, -1.0), (-0.9808, -0.1951, -0.8635), (-0.8462, -0.1683, 1.0), (-0.9808, -0.1951, 0.8635), (-0.8628, 7.134e-07, -1.0), (-1.0, 9.656e-07, -0.8635), (-0.8628, 7.162e-07, 1.0), (-1.0, 9.656e-07, 0.8635), (-0.8462, 0.1683, -1.0), (-0.9808, 0.1951, -0.8635), (-0.8462, 0.1683, 1.0), (-0.9808, 0.1951, 0.8635), (-0.7971, 0.3302, -1.0), (-0.9239, 0.3827, -0.8635), (-0.7971, 0.3302, 1.0), (-0.9239, 0.3827, 0.8635), (-0.7174, 0.4793, -1.0), (-0.8315, 0.5556, -0.8635), (-0.7174, 0.4793, 1.0), (-0.8315, 0.5556, 0.8635), (-0.6101, 0.6101, -1.0), (-0.7071, 0.7071, -0.8635), (-0.6101, 0.6101, 1.0), (-0.7071, 0.7071, 0.8635), (-0.4793, 0.7174, -1.0), (-0.5556, 0.8315, -0.8635), (-0.4793, 0.7174, 1.0), (-0.5556, 0.8315, 0.8635), (-0.3302, 0.7971, -1.0), (-0.3827, 0.9239, -0.8635), (-0.3302, 0.7971, 1.0), (-0.3827, 0.9239, 0.8635), (-0.1683, 0.8462, -1.0), (-0.1951, 0.9808, -0.8635), (-0.1683, 0.8462, 1.0), (-0.1951, 0.9808, 0.8635), (-1.416e-08, 0.4297, 0.6525), (0.08383, 0.4214, 0.6525), (0.2387, 0.3573, 0.6525), (0.3038, 0.3038, 0.6525), (0.1644, 0.397, 0.6525), (0.3573, 0.2387, 0.6525), (0.397, 0.1644, 0.6525), (0.4214, 0.08383, 0.6525), (0.4297, 1.346e-07, 0.6525), (0.4214, -0.08383, 0.6525), (0.397, -0.1644, 0.6525), (0.3573, -0.2387, 0.6525), (0.3038, -0.3038, 0.6525), (0.2387, -0.3573, 0.6525), (0.1644, -0.397, 0.6525), (0.08383, -0.4214, 0.6525), (-8.373e-08, -0.4297, 0.6525), (-0.08383, -0.4214, 0.6525), (-0.1644, -0.397, 0.6525), (-0.2387, -0.3573, 0.6525), (-0.3038, -0.3038, 0.6525), (-0.3573, -0.2387, 0.6525), (-0.397, -0.1644, 0.6525), (-0.4214, -0.08383, 0.6525), (-0.4297, 4.746e-07, 0.6525), (-0.4214, 0.08383, 0.6525), (-0.397, 0.1644, 0.6525), (-0.3573, 0.2387, 0.6525), (-0.3038, 0.3038, 0.6525), (-0.2387, 0.3573, 0.6525), (-0.1644, 0.397, 0.6525), (-0.08383, 0.4214, 0.6525)], [], [(189, 191, 67, 65), (73, 75, 79, 77), (77, 79, 83, 81), (81, 83, 87, 85), (85, 87, 91, 89), (89, 91, 95, 93), (93, 95, 99, 97), (97, 99, 103, 101), (101, 103, 107, 105), (105, 107, 111, 109), (109, 111, 115, 113), (113, 115, 119, 117), (117, 119, 123, 121), (121, 123, 127, 125), (125, 127, 131, 129), (129, 131, 135, 133), (133, 135, 139, 137), (137, 139, 143, 141), (141, 143, 147, 145), (145, 147, 151, 149), (149, 151, 155, 153), (153, 155, 159, 157), (157, 159, 163, 161), (161, 163, 167, 165), (165, 167, 171, 169), (169, 171, 175, 173), (173, 175, 179, 177), (177, 179, 183, 181), (181, 183, 187, 185), (185, 187, 191, 189), (69, 71, 75, 73), (48, 49, 13, 14), (170, 166, 38, 37), (65, 67, 71, 69), (65, 69, 68, 64), (71, 67, 66, 70), (69, 73, 72, 68), (75, 71, 70, 74), (73, 77, 76, 72), (79, 75, 74, 78), (77, 81, 80, 76), (83, 79, 78, 82), (81, 85, 84, 80), (87, 83, 82, 86), (85, 89, 88, 84), (91, 87, 86, 90), (89, 93, 92, 88), (95, 91, 90, 94), (93, 97, 96, 92), (99, 95, 94, 98), (97, 101, 100, 96), (103, 99, 98, 102), (101, 105, 104, 100), (107, 103, 102, 106), (105, 109, 108, 104), (111, 107, 106, 110), (109, 113, 112, 108), (115, 111, 110, 114), (113, 117, 116, 112), (119, 115, 114, 118), (117, 121, 120, 116), (123, 119, 118, 122), (121, 125, 124, 120), (127, 123, 122, 126), (125, 129, 128, 124), (131, 127, 126, 130), (129, 133, 132, 128), (135, 131, 130, 134), (133, 137, 136, 132), (139, 135, 134, 138), (137, 141, 140, 136), (143, 139, 138, 142), (141, 145, 144, 140), (147, 143, 142, 146), (145, 149, 148, 144), (151, 147, 146, 150), (149, 153, 152, 148), (155, 151, 150, 154), (153, 157, 156, 152), (159, 155, 154, 158), (157, 161, 160, 156), (163, 159, 158, 162), (161, 165, 164, 160), (167, 163, 162, 166), (165, 169, 168, 164), (171, 167, 166, 170), (169, 173, 172, 168), (175, 171, 170, 174), (173, 177, 176, 172), (179, 175, 174, 178), (177, 181, 180, 176), (183, 179, 178, 182), (181, 185, 184, 180), (187, 183, 182, 186), (185, 189, 188, 184), (191, 187, 186, 190), (189, 65, 64, 188), (67, 191, 190, 66), (64, 68, 72, 76, 80, 84, 88, 92, 96, 100, 104, 108, 112, 116, 120, 124, 128, 132, 136, 140, 144, 148, 152, 156, 160, 164, 168, 172, 176, 180, 184, 188), (90, 86, 58, 57), (126, 122, 49, 48), (162, 158, 40, 39), (82, 78, 60, 59), (118, 114, 51, 50), (154, 150, 42, 41), (190, 186, 33, 32), (74, 70, 62, 61), (110, 106, 53, 52), (146, 142, 44, 43), (182, 178, 35, 34), (102, 98, 55, 54), (138, 134, 46, 45), (174, 170, 37, 36), (94, 90, 57, 56), (130, 126, 48, 47), (66, 190, 32, 63), (166, 162, 39, 38), (86, 82, 59, 58), (122, 118, 50, 49), (158, 154, 41, 40), (78, 74, 61, 60), (114, 110, 52, 51), (150, 146, 43, 42), (186, 182, 34, 33), (70, 66, 63, 62), (106, 102, 54, 53), (142, 138, 45, 44), (178, 174, 36, 35), (98, 94, 56, 55), (134, 130, 47, 46), (14, 13, 206, 207), (35, 36, 26, 27), (62, 63, 30, 0), (49, 50, 12, 13), (36, 37, 25, 26), (50, 51, 11, 12), (37, 38, 24, 25), (51, 52, 10, 11), (38, 39, 23, 24), (52, 53, 9, 10), (39, 40, 22, 23), (53, 54, 8, 9), (40, 41, 21, 22), (54, 55, 7, 8), (41, 42, 20, 21), (55, 56, 6, 7), (42, 43, 19, 20), (56, 57, 5, 6), (43, 44, 18, 19), (57, 58, 4, 5), (44, 45, 17, 18), (63, 32, 31, 30), (58, 59, 3, 4), (45, 46, 16, 17), (32, 33, 29, 31), (59, 60, 2, 3), (46, 47, 15, 16), (33, 34, 28, 29), (60, 61, 1, 2), (47, 48, 14, 15), (34, 35, 27, 28), (61, 62, 0, 1), (193, 192, 223, 222, 221, 220, 219, 218, 217, 216, 215, 214, 213, 212, 211, 210, 209, 208, 207, 206, 205, 204, 203, 202, 201, 200, 199, 198, 197, 195, 194, 196), (28, 27, 220, 221), (15, 14, 207, 208), (0, 30, 192, 193), (2, 1, 196, 194), (29, 28, 221, 222), (16, 15, 208, 209), (3, 2, 194, 195), (4, 3, 195, 197), (31, 29, 222, 223), (17, 16, 209, 210), (1, 0, 193, 196), (30, 31, 223, 192), (18, 17, 210, 211), (5, 4, 197, 198), (19, 18, 211, 212), (6, 5, 198, 199), (20, 19, 212, 213), (7, 6, 199, 200), (21, 20, 213, 214), (8, 7, 200, 201), (22, 21, 214, 215), (9, 8, 201, 202), (23, 22, 215, 216), (10, 9, 202, 203), (24, 23, 216, 217), (11, 10, 203, 204), (25, 24, 217, 218), (12, 11, 204, 205), (26, 25, 218, 219), (13, 12, 205, 206), (27, 26, 219, 220)])
me_cylinder_001.use_remesh_preserve_volume = False
me_cylinder_001.use_remesh_preserve_attributes = False
me_cylinder_001.use_mirror_vertex_groups = False
me_cylinder_001.update()
me_cube_001 = bpy.data.meshes.new('Cube.001')
me_cube_001.from_pydata([(0.5213, -0.6796, 0.2511), (0.8528, -0.6796, 0.1335), (0.1822, -0.9199, -0.1774), (0.2183, -0.9519, 1.97), (0.2131, -0.9452, 0.6604), (0.9381, -0.8981, -0.1774), (0.5317, -0.9519, 0.9466), (1.019, -0.9228, 0.6688), (0.2315, -0.6854, -0.4781), (0.2131, -0.448, -0.9777), (0.3816, -0.3528, 2.036), (0.3179, -0.7511, 2.036), (1.002, -0.5924, -0.4781), (0.9323, -0.448, -0.8724), (0.5329, -0.3528, 1.235), (0.5329, -0.7511, 1.152), (1.098, -0.4246, 0.7366), (1.098, -0.7193, 0.7245), (1.098, -0.6854, 0.4957), (1.098, -0.4032, 0.4364), (0.9722, -0.9044, -0.006438), (-1.487, -0.9199, 0.006091), (-1.487, -0.9519, 2.084), (-1.487, -0.9452, 0.6604), (-1.487, -0.6854, -0.4781), (-1.487, -0.448, -0.9777), (-1.487, -0.2092, 2.685), (-1.487, -0.7696, 2.487), (-1.487, -1.192e-07, -0.9777), (-1.487, -5.96e-08, 2.614), (0.1566, 0.0, 2.367), (0.0996, -5.96e-08, -0.9777), (0.2044, -0.6382, 2.064), (0.1566, -0.3528, 2.367), (0.9546, -0.6796, -0.4124), (0.8528, -0.9128, 0.1335), (0.9108, -0.8989, -0.1774), (0.5213, -0.9254, 0.2511), (0.4416, -0.9124, -0.1774), (0.388, -0.6796, -0.4657), (1.059, -0.3751, 1.101), (1.059, -0.7643, 1.018), (1.098, -0.7456, -0.009507), (1.098, -0.3717, -0.17), (1.051, -0.4214, 0.6824), (0.9867, -0.7161, 0.6704), (1.049, -0.6856, 0.4956), (1.08, -0.4034, 0.4364), (0.0996, -0.448, -0.9777), (0.118, -0.6854, -0.4781), (0.2131, -5.96e-08, -0.9777), (0.3816, 0.0, 2.036), (0.1812, -0.9452, 0.3724), (0.9323, -5.96e-08, -0.8724), (0.5329, -5.96e-08, 1.235), (1.059, -1.49e-07, 1.101), (1.098, -4.074e-05, -0.177), (0.1864, -0.9519, 1.97), (0.05856, -0.9199, 0.1355), (-0.2116, -0.3528, 2.367), (-0.1301, -0.9452, 0.3724), (-0.2116, -0.6854, -0.4781), (-0.2116, -0.448, -0.9777), (-0.2116, -0.6382, 2.064), (-0.1928, -0.9199, 0.1355), (-0.2116, -1.192e-07, -0.9777), (-0.2116, -5.96e-08, 2.367), (-0.2116, -0.9519, 1.97), (-0.2805, -0.2092, 2.685), (-0.2805, -0.9452, 0.6604), (-0.2805, -0.6854, -0.4781), (-0.2805, -0.7696, 2.487), (-0.2805, -0.9199, 0.006091), (-0.2805, -5.96e-08, 2.481), (-0.2805, -0.448, -0.9777), (-0.2805, -1.192e-07, -0.9777), (-0.2805, -0.9519, 2.084), (-1.855, -0.9475, 0.2866), (-1.855, -0.9475, 1.903), (-1.855, -0.9475, 0.6604), (-1.855, -0.6854, -0.01407), (-1.855, -0.448, -0.5137), (-1.855, -0.2092, 2.371), (-1.855, -0.7696, 2.371), (-1.855, -1.192e-07, -0.5137), (-1.855, -8.941e-08, 2.371), (-1.855, -0.534, 0.5829), (-1.855, -0.534, 1.519), (-1.855, -0.534, 0.7994), (-1.855, -0.3872, 0.4087), (-1.855, -0.3105, 0.1194), (-1.855, -0.3516, 1.867), (-1.855, -0.4359, 1.711), (-1.855, 0.006863, 0.1194), (-1.855, 0.006863, 1.895), (-1.881, -0.5169, 0.5963), (-1.881, -0.5169, 1.502), (-1.881, -0.5169, 0.8059), (-1.881, -0.3747, 0.4278), (-1.881, -0.3005, 0.1477), (-1.881, -0.3403, 1.839), (-1.881, -0.4219, 1.688), (-1.881, -0.01513, 0.1477), (-1.881, -0.01513, 1.867), (-0.1301, -0.9512, 1.709), (0.1858, -0.9512, 1.578), (-0.0774, -0.9512, 1.88), (0.07614, -0.9512, 1.88), (0.1621, -0.948, 0.429), (-0.1128, -0.948, 0.429), (-0.1128, -0.9537, 1.683), (0.1662, -0.9537, 1.56), (-0.06633, -0.9537, 1.844), (0.0693, -0.9537, 1.844), (0.3758, -0.02933, 2.003), (0.3758, -0.354, 2.003), (0.3172, -0.7205, 2.003), (0.515, -0.02933, 1.266), (0.515, -0.354, 1.266), (0.515, -0.7205, 1.189), (0.2414, -0.9511, 1.77), (0.238, -0.9467, 0.9168), (0.4457, -0.9511, 1.103), (0.2416, -0.9206, 1.771), (0.2382, -0.9162, 0.9173), (0.4459, -0.9206, 1.104), (0.08209, -0.9548, 1.61), (0.0798, -0.9517, 1.18), (-0.07272, -0.9517, 1.18), (-0.07272, -0.9548, 1.656), (0.02833, -0.9548, 1.717), (-0.04692, -0.9548, 1.717), (0.06956, -0.9527, 1.594), (0.06761, -0.95, 1.23), (-0.06172, -0.95, 1.23), (-0.06172, -0.9527, 1.634), (0.02397, -0.9527, 1.686), (-0.03984, -0.9527, 1.686), (0.07829, -0.938, 1.605), (0.07611, -0.935, 1.195), (-0.06939, -0.935, 1.195), (-0.06939, -0.938, 1.649), (0.02701, -0.938, 1.708), (-0.04477, -0.938, 1.708), (0.1467, 0.0, 2.399), (0.1467, -0.3253, 2.399), (-0.1782, -0.3253, 2.399), (-0.1782, -5.96e-08, 2.399), (1.061, -0.3749, 1.041), (1.063, -0.3748, 0.9802), (1.065, -0.3746, 0.9197), (1.081, -0.3745, 0.8259), (1.068, -0.3743, 0.7986), (1.084, -0.3741, 0.7048), (1.086, -0.374, 0.6442), (1.074, -0.3738, 0.617), (1.09, -0.3736, 0.5232), (1.092, -0.3735, 0.4626), (1.079, -0.3733, 0.4354), (1.095, -0.3731, 0.3415), (1.097, -0.373, 0.281), (1.085, -0.3728, 0.2538), (1.101, -0.3727, 0.1599), (1.103, -0.3725, 0.0994), (1.091, -0.3723, 0.07216), (1.107, -0.3722, -0.02168), (1.108, -0.372, -0.08222), (1.096, -0.3718, -0.1095), (1.096, -3.881e-05, -0.1161), (1.108, -3.687e-05, -0.08856), (1.107, -3.494e-05, -0.02769), (1.145, -3.301e-05, 0.05139), (1.158, -3.108e-05, 0.07896), (1.156, -2.914e-05, 0.1398), (1.14, -2.721e-05, 0.234), (1.152, -2.528e-05, 0.2616), (1.15, -2.334e-05, 0.3224), (1.134, -2.141e-05, 0.4166), (1.147, -1.948e-05, 0.4442), (1.145, -1.755e-05, 0.5051), (1.129, -1.561e-05, 0.5992), (1.141, -1.368e-05, 0.6268), (1.139, -1.175e-05, 0.6877), (1.123, -9.813e-06, 0.7819), (1.135, -7.881e-06, 0.8094), (1.119, -5.948e-06, 0.9036), (1.063, -4.015e-06, 0.9796), (1.061, -2.082e-06, 1.04)], [], [(1, 35, 37, 0), (71, 68, 26, 27), (4, 2, 38, 37, 35, 36, 5, 20, 7), (41, 15, 6, 7), (12, 42, 20, 5), (11, 3, 6, 15), (4, 6, 122, 121), (4, 7, 6), (14, 54, 117, 118), (51, 10, 115, 114), (53, 56, 43, 13), (13, 43, 42, 12), (55, 54, 14, 40), (40, 14, 15, 41), (68, 73, 29, 26), (10, 51, 30, 33), (76, 71, 27, 22), (72, 69, 23, 21), (70, 72, 21, 24), (2, 8, 12, 5, 36, 34, 39, 38), (8, 9, 13, 12), (74, 70, 24, 25), (11, 10, 33, 32), (20, 42, 41, 7), (2, 4, 52, 58), (4, 3, 57, 105, 52), (75, 74, 25, 28), (3, 11, 32, 57), (9, 8, 49, 48), (50, 9, 48, 31), (35, 1, 34, 36), (34, 1, 0, 39), (39, 0, 37, 38), (17, 16, 40, 41), (18, 17, 41, 42), (16, 19, 43, 167, 166, 165, 164, 163, 162, 161, 160, 159, 158, 157, 156, 155, 154, 153, 152, 151, 150, 149, 148, 40), (19, 18, 42, 43), (46, 47, 44, 45), (19, 16, 44, 47), (16, 17, 45, 44), (18, 19, 47, 46), (17, 18, 46, 45), (148, 187, 55, 40), (8, 2, 58, 49), (9, 50, 53, 13), (69, 76, 22, 23), (107, 106, 112, 113), (31, 48, 62, 65), (48, 49, 61, 62), (49, 58, 64, 61), (58, 52, 60, 64), (57, 32, 63, 67), (66, 59, 146, 147), (32, 33, 59, 63), (60, 104, 67, 76, 69), (65, 62, 74, 75), (62, 61, 70, 74), (61, 64, 72, 70), (64, 60, 69, 72), (67, 63, 71, 76), (59, 66, 73, 68), (63, 59, 68, 71), (21, 23, 79, 77), (27, 26, 82, 83), (22, 27, 83, 78), (24, 21, 77, 80), (28, 25, 81, 84), (23, 22, 78, 79), (26, 29, 85, 82), (25, 24, 80, 81), (78, 83, 92, 87), (81, 80, 89, 90), (77, 79, 88, 86), (84, 81, 90, 93), (82, 85, 94, 91), (83, 82, 91, 92), (79, 78, 87, 88), (80, 77, 86, 89), (86, 88, 97, 95), (93, 90, 99, 102), (91, 94, 103, 100), (92, 91, 100, 101), (88, 87, 96, 97), (89, 86, 95, 98), (87, 92, 101, 96), (90, 89, 98, 99), (100, 103, 102, 99, 98, 95, 97, 96, 101), (102, 103, 94, 93), (104, 106, 67), (67, 106, 107, 57), (57, 107, 105), (113, 112, 131, 130), (106, 104, 110, 112), (104, 60, 109, 110), (60, 52, 108, 109), (105, 107, 113, 111), (52, 105, 111, 108), (114, 115, 118, 117), (115, 116, 119, 118), (10, 11, 116, 115), (54, 51, 114, 117), (11, 15, 119, 116), (15, 14, 118, 119), (121, 122, 125, 124), (6, 3, 120, 122), (3, 4, 121, 120), (124, 125, 123), (122, 120, 123, 125), (120, 121, 124, 123), (131, 129, 135, 137), (111, 113, 130, 126), (109, 108, 127, 128), (112, 110, 129, 131), (110, 109, 128, 129), (108, 111, 126, 127), (136, 137, 143, 142), (129, 128, 134, 135), (127, 126, 132, 133), (130, 131, 137, 136), (126, 130, 136, 132), (128, 127, 133, 134), (139, 138, 142, 143, 141, 140), (132, 136, 142, 138), (134, 133, 139, 140), (137, 135, 141, 143), (135, 134, 140, 141), (133, 132, 138, 139), (145, 144, 147, 146), (59, 33, 145, 146), (30, 66, 147, 144), (33, 30, 144, 145), (43, 56, 168, 167), (167, 168, 169, 166), (166, 169, 170, 165), (165, 170, 171, 164), (164, 171, 172, 163), (163, 172, 173, 162), (162, 173, 174, 161), (161, 174, 175, 160), (160, 175, 176, 159), (159, 176, 177, 158), (158, 177, 178, 157), (157, 178, 179, 156), (156, 179, 180, 155), (155, 180, 181, 154), (154, 181, 182, 153), (153, 182, 183, 152), (152, 183, 184, 151), (151, 184, 185, 150), (150, 185, 186, 149), (149, 186, 187, 148)])
me_cube_001.use_remesh_preserve_volume = False
me_cube_001.use_remesh_preserve_attributes = False
me_cube_001.use_mirror_vertex_groups = False
me_cube_001.update()
me_cube_000 = bpy.data.meshes.new('Cube.000')
me_cube_000.from_pydata([(-0.4457, -1.0, -0.7499), (-0.728, -1.0, 0.7499), (-0.616, 1.0, -1.0), (-1.0, 1.0, 1.0), (0.4457, -1.0, -0.7499), (0.728, -1.0, 0.7499), (0.616, 1.0, -1.0), (1.0, 1.0, 1.0), (-0.616, -1.0, -1.0), (-1.0, -1.0, 1.0), (1.0, -1.0, 1.0), (0.616, -1.0, -1.0), (-0.3705, -0.3934, -0.6233), (-0.6051, -0.3934, 0.6233), (0.6051, -0.3934, 0.6233), (0.3705, -0.3934, -0.6233), (-0.616, -1.0, 0.0), (-0.616, 1.0, 0.0), (0.616, 1.0, 0.0), (0.616, -1.0, 0.0), (-0.4472, -1.0, 0.0), (0.4472, -1.0, -5.96e-08), (-0.3717, -0.3934, 0.0), (0.3717, -0.3934, 0.0), (-0.7485, -1.0, 1.163), (-0.7485, 1.0, 1.163), (0.7485, 1.0, 1.163), (0.7485, -1.0, 1.163)], [], [(16, 9, 3, 17), (17, 3, 7, 18), (18, 7, 10, 19), (0, 4, 15, 12), (2, 6, 11, 8), (7, 3, 25, 26), (20, 1, 9, 16), (21, 4, 11, 19), (4, 0, 8, 11), (1, 5, 10, 9), (23, 14, 13, 22), (20, 0, 12, 22), (5, 1, 13, 14), (21, 5, 14, 23), (4, 21, 23, 15), (1, 20, 22, 13), (15, 23, 22, 12), (5, 21, 19, 10), (0, 20, 16, 8), (6, 18, 19, 11), (2, 17, 18, 6), (8, 16, 17, 2), (26, 25, 24, 27), (10, 7, 26, 27), (3, 9, 24, 25), (9, 10, 27, 24)])
me_cube_000.use_remesh_preserve_volume = False
me_cube_000.use_remesh_preserve_attributes = False
me_cube_000.use_mirror_vertex_groups = False
me_cube_000.update()
me_circle_002 = bpy.data.meshes.new('Circle.002')
me_circle_002.from_pydata([(17.5, -12.5, 10.45), (17.35, -12.53, 10.45), (17.37, -12.64, 10.45), (17.46, -12.67, 10.45), (17.53, -12.61, 10.45), (14.67, -12.49, 28.63), (14.54, -12.52, 28.63), (14.57, -12.67, 28.63), (14.71, -12.62, 28.63)], [], [(8, 7, 3, 4), (7, 6, 1, 2), (8, 4, 0, 5), (5, 0, 1, 6), (2, 3, 7), (7, 8, 5, 6)])
me_circle_002.use_remesh_preserve_volume = False
me_circle_002.use_remesh_preserve_attributes = False
me_circle_002.use_mirror_vertex_groups = False
me_circle_002.update()

# ---- objects
ob_circle = bpy.data.objects.new('Circle', me_circle_001)
ob_cylinder_007 = bpy.data.objects.new('Cylinder.007', me_cylinder_004)
ob_cylinder_006 = bpy.data.objects.new('Cylinder.006', me_cylinder_003)
ob_cube_001 = bpy.data.objects.new('Cube.001', me_cube_007)
ob_cylinder_005 = bpy.data.objects.new('Cylinder.005', me_cylinder_002)
ob_cylinder_004 = bpy.data.objects.new('Cylinder.004', me_cylinder)
ob_cylinder = bpy.data.objects.new('Cylinder', me_cylinder_006)
ob_lamp = bpy.data.objects.new('Lamp', light_lamp)
ob_camera = bpy.data.objects.new('Camera', cam_camera)
ob_cylinder_001 = bpy.data.objects.new('Cylinder.001', me_cylinder_007)
ob_cylinder_002 = bpy.data.objects.new('Cylinder.002', me_cylinder_000)
ob_cylinder_003 = bpy.data.objects.new('Cylinder.003', me_cylinder_001)
ob_cube = bpy.data.objects.new('Cube', me_cube_001)
ob_cube_003 = bpy.data.objects.new('Cube.003', me_cube_000)
ob_circle_001 = bpy.data.objects.new('Circle.001', me_circle_002)

# ---- transforms, parenting, visibility, modifiers, constraints
ob_circle.location = (-0.2806, 1.199, 1.815)
ob_circle.scale = (0.08531, 0.08531, 0.08531)
ob_circle.lineart.crease_threshold = 0.0
ob_cylinder_007.location = (-4.102, 1.56, -0.9633)
ob_cylinder_007.rotation_euler = (1.571, -0.0, 3.142)
ob_cylinder_007.scale = (0.7158, 0.7158, 0.429)
ob_cylinder_007.lineart.crease_threshold = 0.0
ob_cylinder_006.location = (-4.099, -1.56, -0.963)
ob_cylinder_006.rotation_euler = (1.571, -0.0, 0.0)
ob_cylinder_006.scale = (0.7158, 0.7158, 0.429)
ob_cylinder_006.lineart.crease_threshold = 0.0
ob_cube_001.location = (0.4137, -1.274, -0.8686)
ob_cube_001.scale = (0.22, 0.4733, 0.2259)
ob_cube_001.lineart.crease_threshold = 0.0
_m = ob_cube_001.modifiers.new('Array', 'ARRAY')
_m.count = 4
_m.constant_offset_displace = (0.0, 0.0, 0.0)
_m.relative_offset_displace = (-1.2, 0.0, 0.0)
ob_cylinder_005.location = (-2.414, 0.0, -0.9865)
ob_cylinder_005.rotation_euler = (1.571, -0.0, 0.0)
ob_cylinder_005.scale = (0.07061, 0.07061, 1.152)
ob_cylinder_005.lineart.crease_threshold = 0.0
ob_cylinder_004.location = (1.462, 0.0, -0.9865)
ob_cylinder_004.rotation_euler = (1.571, -0.0, 0.0)
ob_cylinder_004.scale = (0.07061, 0.07061, 1.152)
ob_cylinder_004.lineart.crease_threshold = 0.0
ob_cylinder.location = (1.465, -1.56, -0.9633)
ob_cylinder.rotation_euler = (1.571, -0.0, 0.0)
ob_cylinder.scale = (0.7158, 0.7158, 0.429)
ob_cylinder.lineart.crease_threshold = 0.0
ob_lamp.location = (4.076, 1.005, 5.904)
ob_lamp.rotation_euler = (0.6503, 0.05522, 1.866)
ob_lamp.lock_rotations_4d = False
ob_lamp.empty_display_type = 'ARROWS'
ob_lamp.color = (0.0, 0.0, 0.0, 0.0)
ob_lamp.lineart.crease_threshold = 0.0
ob_camera.location = (7.481, -6.508, 5.344)
ob_camera.rotation_euler = (1.109, 0.0, 0.8149)
ob_camera.lock_rotations_4d = False
ob_camera.empty_display_type = 'ARROWS'
ob_camera.color = (0.0, 0.0, 0.0, 0.0)
ob_camera.display_type = 'WIRE'
ob_camera.lineart.crease_threshold = 0.0
ob_cylinder_001.location = (-2.486, -1.56, -0.963)
ob_cylinder_001.rotation_euler = (1.571, -0.0, 0.0)
ob_cylinder_001.scale = (0.7158, 0.7158, 0.429)
ob_cylinder_001.lineart.crease_threshold = 0.0
ob_cylinder_002.location = (-2.49, 1.56, -0.9633)
ob_cylinder_002.rotation_euler = (1.571, -0.0, 3.142)
ob_cylinder_002.scale = (0.7158, 0.7158, 0.429)
ob_cylinder_002.lineart.crease_threshold = 0.0
ob_cylinder_003.location = (1.461, 1.56, -0.8332)
ob_cylinder_003.rotation_euler = (1.571, -0.0, 3.142)
ob_cylinder_003.scale = (0.7158, 0.7158, 0.429)
ob_cylinder_003.lineart.crease_threshold = 0.0
ob_cube.location = (-0.3566, 0.0, -0.1778)
ob_cube.scale = (2.648, 1.658, 1.0)
ob_cube.lineart.crease_threshold = 0.0
_m = ob_cube.modifiers.new('Mirror', 'MIRROR')
_m.use_axis = (False, True, False)
ob_cube_003.location = (-1.171, 1.274, -0.8686)
ob_cube_003.rotation_euler = (0.0, -0.0, 3.142)
ob_cube_003.scale = (0.22, 0.4733, 0.2259)
ob_cube_003.lineart.crease_threshold = 0.0
_m = ob_cube_003.modifiers.new('Array', 'ARRAY')
_m.count = 4
_m.constant_offset_displace = (0.0, 0.0, 0.0)
_m.relative_offset_displace = (-1.2, 0.0, 0.0)
ob_circle_001.location = (0.7258, -2.98e-08, 0.0)
ob_circle_001.scale = (0.08531, 0.08531, 0.08531)
ob_circle_001.lineart.crease_threshold = 0.0
_m = ob_circle_001.modifiers.new('Mirror', 'MIRROR')
_m.use_axis = (False, True, False)

# ---- collection membership
col_collection_1.objects.link(ob_circle)
col_collection_1.objects.link(ob_cylinder_007)
col_collection_1.objects.link(ob_cylinder_006)
col_collection_1.objects.link(ob_cube_001)
col_collection_1.objects.link(ob_cylinder_005)
col_collection_1.objects.link(ob_cylinder_004)
col_collection_1.objects.link(ob_cylinder)
col_collection_1.objects.link(ob_lamp)
col_collection_1.objects.link(ob_camera)
col_collection_1.objects.link(ob_cylinder_001)
col_collection_1.objects.link(ob_cylinder_002)
col_collection_1.objects.link(ob_cylinder_003)
col_collection_1.objects.link(ob_cube)
col_collection_1.objects.link(ob_cube_003)
col_collection_1.objects.link(ob_circle_001)

# ---- scene / render settings (as saved in the file)
scene.camera = ob_camera
scene.frame_start = 1; scene.frame_end = 250; scene.frame_set(1)
scene.render.engine = 'BLENDER_EEVEE_NEXT'
scene.render.resolution_percentage = 50
scene.render.dither_intensity = 0.0
scene.cycles.use_denoising = False
scene.cycles.samples = 128
scene.cycles.sampling_pattern = 'TABULATED_SOBOL'
scene.cycles.light_sampling_threshold = 0.0
scene.cycles.use_adaptive_sampling = False
scene.cycles.use_light_tree = False
scene.cycles.blur_glossy = 0.0
scene.cycles.sample_clamp_indirect = 0.0
scene.view_settings.view_transform = 'Standard'
bpy.context.view_layer.update()
